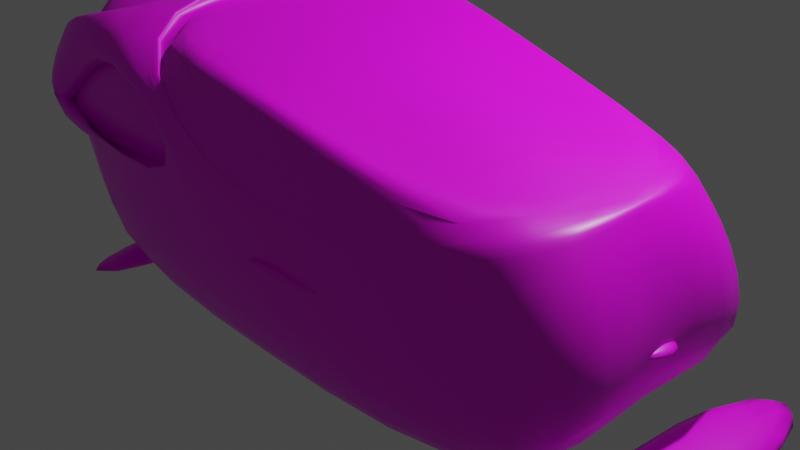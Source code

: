 # Source: Base.blend  (saved by Blender 2.93.20; exported with 4.5.12 LTS)
import bpy
from mathutils import Matrix  # noqa: F401  (used for matrix-valued properties, if any)

bpy.ops.wm.read_factory_settings(use_empty=True)
scene = bpy.context.scene
scene.name = 'Scene'

# ---- collections
col_collection = bpy.data.collections.new('Collection'); scene.collection.children.link(col_collection)

# ---- images (referenced by path relative to the original .blend; pixels are not part of the script)
import os
ASSET_DIR = os.environ.get("B2B_ASSET_DIR", "")  # directory of the original .blend (textures are referenced by path, not embedded)
HERE = os.path.dirname(os.path.abspath(__file__))  # packed textures are extracted next to this script under _unpacked/

def load_image(name, relpath, width, height, colorspace="sRGB"):
    """Load a texture the original file referenced (path relative to the .blend, or extracted next to this script)."""
    p = next((c for c in (os.path.join(HERE, relpath), os.path.join(ASSET_DIR, relpath)) if relpath and os.path.exists(c)), "")
    if p:
        img = bpy.data.images.load(p, check_existing=True)
        img.name = name
    else:  # same state as the original file: an image datablock whose file is absent (Cycles renders it pink)
        img = bpy.data.images.new(name, width, height)
        img.source = "FILE"
        img.filepath = "//" + (relpath or name)
    img.colorspace_settings.name = colorspace
    return img
img_material_base_color = load_image('Material Base Color', '', 1024, 1024, 'sRGB')
img_base = load_image('Base', 'Base.png', 1024, 1024, 'sRGB')

# ---- materials (node trees are filled in below, after node groups)
mat_material = bpy.data.materials.new('Material')
mat_material.alpha_threshold = 0.0
mat_material.use_transparent_shadow = False
mat_material.line_color = (0.0, 0.0, 0.0, 1.0)

# ---- material node trees
mat_material.use_nodes = True; mat_material.node_tree.nodes.clear()
_N = mat_material.node_tree.nodes; _L = mat_material.node_tree.links
n0 = _N.new('ShaderNodeOutputMaterial'); n0.name = 'Material Output'; n0.location = (300, 300)
n1 = _N.new('ShaderNodeBsdfPrincipled'); n1.name = 'Principled BSDF'; n1.location = (10, 300)
n1.distribution = 'GGX'
n1.subsurface_method = 'BURLEY'
n1.inputs[2].default_value = 0.4
n1.inputs[3].default_value = 1.45
n1.inputs[27].default_value = (0.0, 0.0, 0.0, 1.0)
n1.inputs[28].default_value = 1.0
n2 = _N.new('ShaderNodeTexImage'); n2.name = 'Image Texture.001'; n2.location = (0, 0)
n2.image = img_material_base_color
n3 = _N.new('ShaderNodeTexImage'); n3.name = 'Image Texture.002'; n3.location = (-330, 142)
n3.image = img_base
_L.new(n1.outputs[0], n0.inputs[0])
_L.new(n3.outputs[0], n1.inputs[0])
n0.is_active_output = True

# ---- world
world_world = bpy.data.worlds.new('World'); scene.world = world_world
world_world.use_nodes = True; world_world.node_tree.nodes.clear()
_N = world_world.node_tree.nodes; _L = world_world.node_tree.links
n0 = _N.new('ShaderNodeOutputWorld'); n0.name = 'World Output'; n0.location = (300, 300)
n1 = _N.new('ShaderNodeBackground'); n1.name = 'Background'; n1.location = (10, 300)
n1.inputs[0].default_value = (0.05088, 0.05088, 0.05088, 1.0)
_L.new(n1.outputs[0], n0.inputs[0])
n0.is_active_output = True
world_world.color = (0.05088, 0.05088, 0.05088)
world_world.use_sun_shadow = False
world_world.sun_shadow_jitter_overblur = 0.0

# ---- cameras
cam_camera = bpy.data.cameras.new('Camera')
cam_camera.clip_end = 100.0
cam_camera.ortho_scale = 7.314

# ---- lights
light_light = bpy.data.lights.new('Light', 'POINT')
light_light.transmission_factor = 0.0
light_light.energy = 1000.0
light_light.shadow_soft_size = 0.1
light_light.shadow_maximum_resolution = 0.006
light_light.use_absolute_resolution = True

# ---- meshes
me_cube_004 = bpy.data.meshes.new('Cube.004')
me_cube_004.from_pydata([(-2.827, -1.66, -1.366), (-2.311, -1.66, 0.2888), (-2.827, 1.66, -1.366), (-1.615, 1.577, 0.5531), (2.827, -1.66, -1.366), (2.827, 1.66, -1.366), (-0.5183, 0.3044, -0.2504), (-2.47, -1.66, 0.05939), (-2.337, 1.66, 0.02907), (2.361, 1.236, 0.4388), (2.361, -1.236, 0.4388), (0.0, 1.66, -1.366), (-1.447, 1.66, 1.261), (0.0, -1.66, -1.366), (-1.347, -1.632, 1.354), (0.02919, -1.615, 0.06767), (0.02919, 1.615, 0.06767), (-2.37, -1.639, -1.366), (-2.37, -1.639, -1.604), (-2.37, 1.616, -1.366), (-2.37, 1.616, -1.604), (-2.957, -1.639, -1.366), (-2.957, -1.639, -1.604), (-2.957, 1.616, -1.366), (-2.957, 1.616, -1.604), (3.248, -1.658, -1.366), (3.248, -1.658, -1.588), (3.248, 1.69, -1.366), (3.248, 1.69, -1.588), (2.1, -1.658, -1.366), (3.118, -1.658, -1.588), (2.1, 1.69, -1.366), (3.118, 1.69, -1.588), (0.9233, -1.452, -0.2095), (0.954, -1.576, -0.2095), (0.1491, -1.575, -0.2095), (0.1798, -1.698, -0.2095), (0.9233, -1.452, -0.1853), (0.954, -1.576, -0.1853), (0.1491, -1.575, -0.06978), (0.1798, -1.698, -0.09266), (3.27, 1.26, -0.4071), (3.27, -1.26, -0.4071), (-0.1182, 1.66, 0.02907), (-0.1955, -1.66, 0.05939), (-1.347, 1.632, 1.354), (-1.448, -1.66, 1.22), (-0.08722, -1.19, 0.9875), (-0.09383, 1.146, 0.9887), (2.036, 1.191, 0.5169), (2.036, -1.191, 0.5169), (-1.349, -1.571, 1.237), (-0.01652, -1.615, -0.04088), (-0.01652, 1.615, -0.04088), (-1.349, 1.571, 1.237), (-2.827, -1.66, 0.6726), (-2.528, -1.594, 1.074), (-1.496, -1.594, 1.28), (0.0, -1.66, -0.01728), (-2.521, -1.389, 0.2888), (-2.68, -1.389, 0.05939), (-0.1955, -1.389, 0.05939), (-1.448, -1.389, 1.22), (-2.521, -1.556, 0.2888), (-2.68, -1.556, 0.05939), (-0.1955, -1.556, 0.05939), (-1.448, -1.556, 1.22), (-2.528, 1.594, 1.074), (-2.827, 1.66, 0.6726), (-1.496, 1.594, 1.28), (0.0, 1.66, -0.01728), (-2.544, 1.659, 0.9991), (-2.738, 1.659, 0.7189), (-1.447, 1.659, 1.261), (-0.1182, 1.659, 0.02907), (-2.544, 1.516, 0.3092), (-2.738, 1.561, 0.02907), (-1.447, 1.516, 1.261), (-0.1182, 1.516, 0.02907), (-2.578, -1.66, 1.03), (-2.578, 1.66, 1.03), (-1.446, -1.66, 1.323), (-1.446, 1.66, 1.323), (-2.516, -1.594, 0.3698), (-1.484, -1.594, 1.266), (-2.516, 1.594, 0.3698), (-1.484, 1.594, 1.266), (0.3705, -0.5419, 0.4459), (-1.392, 1.632, 1.246), (-0.08722, 1.19, 0.9875), (2.344, 1.236, 0.4979), (-0.09383, -1.146, 0.9887), (2.344, -1.236, 0.4979), (-1.392, -1.632, 1.246), (2.235, -0.28, -0.5223), (2.77, -0.28, -0.5285), (2.162, -0.28, -0.4176), (2.697, -0.28, -0.4238), (2.813, 0.1925, -0.5223), (2.77, 0.1925, -0.5285), (2.162, 0.1925, -0.4176), (2.697, 0.1925, -0.4238), (-0.7215, 1.358, 1.113), (0.9711, 1.168, 0.3997), (0.9711, -1.168, 0.3997), (-0.7215, -1.358, 1.113), (2.036, 0.0, 0.5169), (-1.349, 0.0, 1.237), (-2.827, 0.02458, -1.366), (-2.578, 0.02458, 0.3404), (2.827, 0.02458, -1.366), (2.253, 0.01866, 0.2992), (-2.541, 0.02458, -0.01728), (-1.446, 0.02458, 1.323), (0.0, 0.02458, -1.366), (2.361, 0.0183, 0.4388), (-1.347, 0.02417, 1.354), (2.344, 0.0183, 0.4979), (-1.392, 0.02417, 1.246), (-2.528, 0.02361, 0.3837), (-1.496, 0.02361, 1.28), (-2.516, 0.02361, 0.3698), (-1.484, 0.02361, 1.266), (-1.093, 1.026, -0.7622), (-1.588, -0.9043, -0.6538), (-1.082, 1.007, -0.5674), (-3.303, -0.8101, -0.8812), (-1.071, 0.9501, -0.3801), (-1.587, -0.8119, -0.8267), (-1.062, 0.8577, -0.2075), (-3.302, -0.7271, -1.036), (-1.053, 0.7333, -0.05619), (-1.587, -0.6876, -0.9782), (-1.046, 0.5818, 0.06798), (-3.302, -0.6154, -1.173), (-1.041, 0.4089, 0.1602), (-1.586, -0.536, -1.103), (-1.038, 0.2213, 0.2171), (-3.301, -0.4794, -1.284), (-1.037, 0.02619, 0.2363), (-1.586, -0.3631, -1.195), (-1.038, -0.1689, 0.2171), (-3.301, -0.3241, -1.367), (-1.041, -0.3565, 0.1602), (-1.586, -0.1755, -1.252), (-1.046, -0.5294, 0.06798), (-3.301, -0.1556, -1.418), (-1.053, -0.6809, -0.05619), (-1.586, 0.01955, -1.271), (-1.062, -0.8053, -0.2075), (-3.301, 0.01955, -1.436), (-1.071, -0.8977, -0.3801), (-1.586, 0.2146, -1.252), (-1.082, -0.9546, -0.5674), (-3.301, 0.1947, -1.418), (-1.093, -0.9738, -0.7622), (-1.586, 0.4022, -1.195), (-1.104, -0.9546, -0.957), (-3.301, 0.3632, -1.367), (-1.114, -0.8977, -1.144), (-1.586, 0.5751, -1.103), (-1.124, -0.8053, -1.317), (-3.301, 0.5185, -1.284), (-1.132, -0.6809, -0.9634), (-1.587, 0.7267, -0.9782), (-1.139, -0.5294, -1.088), (-3.302, 0.6545, -1.173), (-1.144, -0.3565, -1.18), (-1.587, 0.851, -0.8267), (-1.147, -0.1689, -1.237), (-3.302, 0.7662, -1.036), (-1.148, 0.02619, -1.256), (-1.588, 0.9434, -0.6538), (-1.147, 0.2213, -1.237), (-3.303, 0.8492, -0.8812), (-1.144, 0.4089, -1.18), (-1.589, 1.0, -0.4662), (-1.139, 0.5818, -1.088), (-3.303, 0.9003, -0.7128), (-1.132, 0.7333, -0.9634), (-1.589, 1.02, -0.2711), (-1.124, 0.8577, -1.317), (-3.304, 0.9176, -0.5376), (-1.114, 0.9501, -1.144), (-1.104, 1.007, -0.957), (-3.303, -0.8612, -0.7128), (-1.589, -0.9612, -0.4662), (-3.304, -0.8785, -0.5376), (-1.589, -0.9804, -0.2711), (-3.304, -0.8612, -0.3624), (-1.59, -0.9612, -0.07604), (-3.305, -0.8101, -0.1939), (-1.591, -0.9043, 0.1116), (-3.306, -0.7271, 0.6512), (-1.591, -0.8119, 0.2844), (-3.306, -0.6154, 0.7873), (-1.592, -0.6876, 0.436), (-3.306, -0.4794, 0.899), (-1.592, -0.536, 0.5603), (-3.307, -0.3241, 0.982), (-1.593, -0.3631, 0.6527), (-3.307, -0.1556, 1.033), (-1.593, -0.1755, 0.7097), (-3.307, 0.01955, 1.05), (-1.593, 0.01955, 0.7289), (-3.307, 0.1947, 1.033), (-1.593, 0.2146, 0.7097), (-3.307, 0.3632, 0.982), (-1.593, 0.4022, 0.6527), (-3.306, 0.5185, 0.899), (-1.592, 0.5751, 0.5603), (-3.306, 0.6545, 0.7873), (-1.592, 0.7267, 0.436), (-3.306, 0.7662, 0.6512), (-1.591, 0.851, 0.2844), (-3.305, 0.8492, 0.496), (-1.591, 0.9434, 0.1116), (-3.304, 0.9003, -0.3624), (-1.59, 1.0, -0.07604), (-3.301, -0.536, -1.369), (-3.301, -0.6876, -1.245), (-3.301, -0.3631, -1.461), (-3.3, -0.1755, -1.518), (-3.3, 0.01955, -1.538), (-3.3, 0.2146, -1.518), (-3.301, 0.4022, -1.461), (-3.301, 0.5751, -1.369), (-3.301, 0.7267, -1.245), (-3.302, 0.851, -1.093), (-3.302, 0.9434, -0.9202), (-3.303, 1.0, -0.7326), (-3.304, 1.02, -0.5376), (-3.302, -0.8119, -1.093), (-3.302, -0.9043, -0.9202), (-3.303, -0.9612, -0.7326), (-3.304, -0.9804, -0.5376), (-3.305, -0.9612, -0.3425), (-3.305, -0.9043, 0.535), (-3.306, -0.8119, 0.7079), (-3.306, -0.6876, 0.8594), (-3.307, -0.536, 0.9838), (-3.307, -0.3631, 1.076), (-3.307, -0.1755, 1.133), (-3.307, 0.01955, 1.152), (-3.307, 0.2146, 1.133), (-3.307, 0.4022, 1.076), (-3.307, 0.5751, 0.9838), (-3.306, 0.7267, 0.8594), (-3.306, 0.851, 0.7079), (-3.305, 0.9434, 0.535), (-3.305, 1.0, -0.3425), (-2.774, -0.8101, -0.619), (-2.773, -0.7271, -0.7742), (-2.773, -0.6154, -0.9103), (-2.772, -0.4794, -1.022), (-2.772, -0.3241, -1.105), (-2.772, -0.1556, -1.156), (-2.772, 0.01955, -1.173), (-2.772, 0.1947, -1.156), (-2.772, 0.3632, -1.105), (-2.772, 0.5185, -1.022), (-2.773, 0.6545, -0.9103), (-2.773, 0.7662, -0.7742), (-2.774, 0.8492, -0.619), (-2.774, 0.9003, -0.4505), (-2.775, 0.9176, -0.2753), (-2.774, -0.8612, -0.4505), (-2.775, -0.8785, -0.2753), (-2.776, -0.8612, -0.1001), (-2.491, -0.8101, 0.06833), (-2.491, -0.7271, 0.2236), (-2.492, -0.6154, 0.3597), (-2.492, -0.4794, 0.6509), (-2.492, -0.3241, 0.7338), (-2.493, -0.1556, 0.7849), (-2.493, 0.01955, 0.8022), (-2.493, 0.1947, 0.7849), (-2.492, 0.3632, 0.7338), (-2.492, 0.5185, 0.6509), (-2.492, 0.6545, 0.3597), (-2.491, 0.7662, 0.2236), (-2.776, 0.8492, 0.06833), (-2.776, 0.9003, -0.1001)], [(6, 87)], [(112, 109, 80, 68), (16, 45, 88, 53), (115, 9, 90, 117), (7, 44, 61, 60), (114, 110, 4, 13), (69, 67, 85, 86), (13, 58, 55, 0), (110, 111, 42, 4), (11, 70, 41, 5), (108, 112, 68, 2), (2, 68, 70, 11), (4, 42, 58, 13), (15, 10, 92, 52), (108, 114, 13, 0), (14, 15, 52, 93), (43, 8, 72, 74), (17, 18, 20, 19), (19, 20, 24, 23), (23, 24, 22, 21), (21, 22, 18, 17), (19, 23, 21, 17), (24, 20, 18, 22), (25, 26, 28, 27), (27, 28, 32, 31), (31, 32, 30, 29), (29, 30, 26, 25), (27, 31, 29, 25), (32, 28, 26, 30), (33, 34, 36, 35), (35, 36, 40, 39), (39, 40, 38, 37), (37, 38, 34, 33), (35, 39, 37, 33), (40, 36, 34, 38), (115, 10, 42, 111), (16, 9, 41, 70), (10, 15, 58, 42), (116, 45, 82, 113), (15, 14, 81, 58), (45, 16, 70, 82), (53, 88, 89, 90), (92, 47, 93, 52), (116, 14, 93, 118), (9, 16, 53, 90), (7, 1, 79, 55), (1, 46, 81, 79), (44, 7, 55, 58), (46, 44, 58, 81), (61, 62, 66, 65), (1, 7, 60, 59), (44, 46, 62, 61), (46, 1, 59, 62), (65, 66, 63, 64), (62, 59, 63, 66), (60, 61, 65, 64), (59, 60, 64, 63), (3, 8, 68, 80), (12, 3, 80, 82), (8, 43, 70, 68), (43, 12, 82, 70), (74, 72, 76, 78), (8, 3, 71, 72), (12, 43, 74, 73), (3, 12, 73, 71), (76, 75, 77, 78), (72, 71, 75, 76), (73, 74, 78, 77), (71, 73, 77, 75), (119, 67, 80, 109), (57, 56, 79, 81), (67, 69, 82, 80), (120, 57, 81, 113), (122, 121, 83, 84), (119, 56, 83, 121), (120, 69, 86, 122), (56, 57, 84, 83), (54, 102, 48, 89, 88), (48, 103, 49, 90, 89), (50, 104, 91, 47, 92), (91, 105, 51, 93, 47), (49, 106, 50, 92, 117, 90), (51, 107, 54, 88, 118, 93), (94, 95, 97, 96), (96, 97, 101, 100), (100, 101, 99, 98), (98, 99, 95, 94), (96, 100, 98, 94), (101, 97, 95, 99), (49, 103, 48, 102, 54, 107, 51, 105, 91, 104, 50, 106), (57, 120, 122, 84), (67, 119, 121, 85), (86, 85, 121, 122), (69, 120, 113, 82), (56, 119, 109, 79), (45, 116, 118, 88), (14, 116, 113, 81), (9, 115, 111, 41), (2, 11, 114, 108), (0, 55, 112, 108), (5, 41, 111, 110), (11, 5, 110, 114), (10, 115, 117, 92), (55, 79, 109, 112), (222, 144, 140, 221), (223, 148, 144, 222), (224, 152, 148, 223), (225, 156, 152, 224), (226, 160, 156, 225), (227, 164, 160, 226), (228, 168, 164, 227), (229, 172, 168, 228), (230, 176, 172, 229), (231, 180, 176, 230), (123, 125, 127, 129, 131, 133, 135, 137, 139, 141, 143, 145, 147, 149, 151, 153, 155, 157, 159, 161, 163, 165, 167, 169, 171, 173, 175, 177, 179, 181, 183, 184), (221, 140, 136, 219), (219, 136, 132, 220), (220, 132, 128, 232), (232, 128, 124, 233), (233, 124, 186, 234), (234, 186, 188, 235), (235, 188, 190, 236), (236, 190, 192, 237), (237, 192, 194, 238), (238, 194, 196, 239), (239, 196, 198, 240), (240, 198, 200, 241), (241, 200, 202, 242), (242, 202, 204, 243), (243, 204, 206, 244), (244, 206, 208, 245), (245, 208, 210, 246), (246, 210, 212, 247), (247, 212, 214, 248), (248, 214, 216, 249), (150, 146, 256, 257), (249, 216, 218, 250), (250, 218, 180, 231), (136, 140, 144, 148, 152, 156, 160, 164, 168, 172, 176, 180, 218, 216, 214, 212, 210, 208, 206, 204, 202, 200, 198, 196, 194, 192, 190, 188, 186, 124, 128, 132), (134, 138, 219, 220), (138, 142, 221, 219), (142, 146, 222, 221), (146, 150, 223, 222), (150, 154, 224, 223), (154, 158, 225, 224), (158, 162, 226, 225), (162, 166, 227, 226), (166, 170, 228, 227), (170, 174, 229, 228), (174, 178, 230, 229), (178, 182, 231, 230), (130, 134, 220, 232), (126, 130, 232, 233), (185, 126, 233, 234), (187, 185, 234, 235), (189, 187, 235, 236), (191, 189, 236, 237), (193, 191, 237, 238), (195, 193, 238, 239), (197, 195, 239, 240), (199, 197, 240, 241), (201, 199, 241, 242), (203, 201, 242, 243), (205, 203, 243, 244), (207, 205, 244, 245), (209, 207, 245, 246), (211, 209, 246, 247), (213, 211, 247, 248), (215, 213, 248, 249), (217, 215, 249, 250), (182, 217, 250, 231), (256, 255, 254, 253, 252, 251, 266, 267, 268, 269, 270, 271, 272, 273, 274, 275, 276, 277, 278, 279, 280, 281, 282, 265, 264, 263, 262, 261, 260, 259, 258, 257), (215, 217, 282, 281), (189, 191, 269, 268), (154, 150, 257, 258), (217, 182, 265, 282), (191, 193, 270, 269), (158, 154, 258, 259), (193, 195, 271, 270), (162, 158, 259, 260), (195, 197, 272, 271), (166, 162, 260, 261), (197, 199, 273, 272), (170, 166, 261, 262), (199, 201, 274, 273), (174, 170, 262, 263), (201, 203, 275, 274), (178, 174, 263, 264), (203, 205, 276, 275), (182, 178, 264, 265), (205, 207, 277, 276), (134, 130, 252, 253), (207, 209, 278, 277), (130, 126, 251, 252), (138, 134, 253, 254), (209, 211, 279, 278), (126, 185, 266, 251), (142, 138, 254, 255), (211, 213, 280, 279), (185, 187, 267, 266), (146, 142, 255, 256), (213, 215, 281, 280), (187, 189, 268, 267)])
me_cube_004.polygons.foreach_set('use_smooth', [True] * 202)
_uv = me_cube_004.uv_layers.new(name='UVMap')
_uv.uv.foreach_set('vector', [0.8206, 0.3529, 0.8286, 0.3532, 0.8213, 0.3793, 0.8134, 0.3749, 0.7872, 0.4432, 0.8436, 0.4107, 0.8454, 0.4144, 0.792, 0.4534, 0.5973, 0.2277, 0.5928, 0.3306, 0.4935, 0.3348, 0.4379, 0.2136, 0.8145, 0.3268, 0.7893, 0.2739, 0.8019, 0.2875, 0.8149, 0.3199, 0.7614, 0.3528, 0.7094, 0.354, 0.7179, 0.3299, 0.7673, 0.3168, 0.6448, 0.7955, 0.6257, 0.7704, 0.6263, 0.7701, 0.6446, 0.7944, 0.7673, 0.3168, 0.784, 0.2681, 0.814, 0.3296, 0.7998, 0.3353, 0.9575, 0.7415, 0.7557, 0.7559, 0.9439, 0.691, 0.9659, 0.7175, 0.8847, 0.6539, 0.9026, 0.6962, 0.819, 0.6641, 0.8407, 0.6384, 0.8019, 0.3524, 0.8206, 0.3529, 0.8134, 0.3749, 0.8026, 0.3675, 0.8026, 0.3675, 0.8134, 0.3749, 0.782, 0.4329, 0.7641, 0.3906, 0.9197, 0.9845, 0.8976, 0.958, 0.9857, 0.9227, 0.969, 0.9713, 0.7844, 0.2642, 0.6929, 0.2972, 0.6917, 0.2947, 0.7845, 0.2583, 0.8019, 0.3524, 0.7614, 0.3528, 0.7673, 0.3168, 0.7998, 0.3353, 0.8525, 0.2972, 0.7844, 0.2642, 0.7845, 0.2583, 0.8852, 0.1832, 0.7852, 0.4298, 0.8137, 0.3763, 0.8139, 0.3765, 0.7871, 0.4279, 0.3337, 0.6398, 0.3239, 0.639, 0.3158, 0.5414, 0.3255, 0.5422, 0.3255, 0.5422, 0.3158, 0.5414, 0.2801, 0.4163, 0.3694, 0.4087, 0.1813, 0.457, 0.1631, 0.3916, 0.1778, 0.1583, 0.1963, 0.1583, 0.3694, 0.7649, 0.2801, 0.7726, 0.3239, 0.639, 0.3337, 0.6398, 0.3255, 0.5422, 0.3694, 0.4087, 0.3694, 0.7649, 0.3337, 0.6398, 0.2801, 0.4163, 0.3158, 0.5414, 0.3239, 0.639, 0.2801, 0.7726, 0.07287, 0.1167, 0.0934, 0.1167, 0.0934, 0.4259, 0.07287, 0.4259, 0.4431, 0.9514, 0.4116, 0.9318, 0.4734, 0.8441, 0.4876, 0.8689, 0.4876, 0.8689, 0.4734, 0.8441, 0.8621, 0.8249, 0.8634, 0.8507, 0.3911, 0.4523, 0.4185, 0.4523, 0.4185, 0.5478, 0.3911, 0.5478, 0.4431, 0.9514, 0.4876, 0.8689, 0.8634, 0.8507, 0.8634, 0.9704, 0.2239, 0.7785, 0.2239, 0.8245, 0.02536, 0.8245, 0.02536, 0.7785, 0.148, 0.7289, 0.09552, 0.7289, 0.09552, 0.6765, 0.148, 0.6765, 0.148, 0.6765, 0.09552, 0.6765, 0.09552, 0.624, 0.148, 0.624, 0.148, 0.624, 0.09552, 0.624, 0.09552, 0.5716, 0.148, 0.5716, 0.148, 0.5716, 0.09552, 0.5716, 0.09552, 0.5191, 0.148, 0.5191, 0.2004, 0.624, 0.148, 0.624, 0.148, 0.5716, 0.2004, 0.5716, 0.09552, 0.624, 0.04306, 0.624, 0.08145, 0.5924, 0.09552, 0.5716, 0.5842, 0.3734, 0.6929, 0.2972, 0.6958, 0.3034, 0.6607, 0.3557, 0.7872, 0.4432, 0.6589, 0.3902, 0.6955, 0.3754, 0.782, 0.4329, 0.6929, 0.2972, 0.7844, 0.2642, 0.784, 0.2681, 0.6958, 0.3034, 0.8737, 0.3558, 0.8436, 0.4107, 0.8418, 0.4075, 0.8641, 0.356, 0.7844, 0.2642, 0.8525, 0.2972, 0.8503, 0.3007, 0.784, 0.2681, 0.8436, 0.4107, 0.7872, 0.4432, 0.782, 0.4329, 0.8418, 0.4075, 0.792, 0.4534, 0.8454, 0.4144, 0.8066, 0.4863, 0.6257, 0.4277, 0.6917, 0.2947, 0.83, 0.08216, 0.8852, 0.1832, 0.7845, 0.2583, 0.707, 0.7469, 0.6679, 0.686, 0.7007, 0.572, 0.7342, 0.7012, 0.6589, 0.3902, 0.7872, 0.4432, 0.792, 0.4534, 0.6257, 0.4277, 0.4749, 0.7353, 0.4812, 0.7311, 0.482, 0.7322, 0.4745, 0.7381, 0.4812, 0.7311, 0.5069, 0.7096, 0.5107, 0.7092, 0.482, 0.7322, 0.4497, 0.6824, 0.4749, 0.7353, 0.4745, 0.7381, 0.4444, 0.6766, 0.5069, 0.7096, 0.4497, 0.6824, 0.4444, 0.6766, 0.5107, 0.7092, 0.8019, 0.2875, 0.8355, 0.3035, 0.83, 0.3056, 0.8077, 0.2935, 0.8208, 0.3226, 0.8145, 0.3268, 0.8149, 0.3199, 0.8191, 0.3187, 0.7893, 0.2739, 0.8465, 0.3011, 0.8355, 0.3035, 0.8019, 0.2875, 0.8465, 0.3011, 0.8208, 0.3226, 0.8191, 0.3187, 0.8355, 0.3035, 0.8077, 0.2935, 0.83, 0.3056, 0.8181, 0.3164, 0.8157, 0.3173, 0.8355, 0.3035, 0.8191, 0.3187, 0.8181, 0.3164, 0.83, 0.3056, 0.8149, 0.3199, 0.8019, 0.2875, 0.8077, 0.2935, 0.8157, 0.3173, 0.8191, 0.3187, 0.8149, 0.3199, 0.8157, 0.3173, 0.8181, 0.3164, 0.8209, 0.3799, 0.8137, 0.3763, 0.8134, 0.3749, 0.8213, 0.3793, 0.84, 0.407, 0.8209, 0.3799, 0.8213, 0.3793, 0.8418, 0.4075, 0.8137, 0.3763, 0.7852, 0.4298, 0.782, 0.4329, 0.8134, 0.3749, 0.7852, 0.4298, 0.84, 0.407, 0.8418, 0.4075, 0.782, 0.4329, 0.7871, 0.4279, 0.8139, 0.3765, 0.8147, 0.3791, 0.7965, 0.4186, 0.8137, 0.3763, 0.8209, 0.3799, 0.8208, 0.38, 0.8139, 0.3765, 0.84, 0.407, 0.7852, 0.4298, 0.7871, 0.4279, 0.839, 0.4067, 0.8209, 0.3799, 0.84, 0.407, 0.839, 0.4067, 0.8208, 0.38, 0.8147, 0.3791, 0.819, 0.3823, 0.8335, 0.4049, 0.7965, 0.4186, 0.8139, 0.3765, 0.8208, 0.38, 0.819, 0.3823, 0.8147, 0.3791, 0.839, 0.4067, 0.7871, 0.4279, 0.7965, 0.4186, 0.8335, 0.4049, 0.8208, 0.38, 0.839, 0.4067, 0.8335, 0.4049, 0.819, 0.3823, 0.8295, 0.3532, 0.8226, 0.3791, 0.8213, 0.3793, 0.8286, 0.3532, 0.8496, 0.3033, 0.8231, 0.3243, 0.8216, 0.3237, 0.8503, 0.3007, 0.8226, 0.3791, 0.8417, 0.4043, 0.8418, 0.4075, 0.8213, 0.3793, 0.8462, 0.3561, 0.8496, 0.3033, 0.8503, 0.3007, 0.8641, 0.356, 0.685, 0.7487, 0.6332, 0.7445, 0.6268, 0.7157, 0.6523, 0.6959, 0.6326, 0.7444, 0.6263, 0.7156, 0.6268, 0.7157, 0.6332, 0.7445, 0.6699, 0.8023, 0.6448, 0.7955, 0.6446, 0.7944, 0.685, 0.7487, 0.6263, 0.7156, 0.6527, 0.6946, 0.6523, 0.6959, 0.6268, 0.7157, 0.8477, 0.4157, 0.8394, 0.4652, 0.832, 0.4888, 0.8066, 0.4863, 0.8454, 0.4144, 0.272, 0.1611, 0.2389, 0.09919, 0.1598, 0.06064, 0.1219, 0.01535, 0.3027, 0.06934, 0.256, 0.2235, 0.338, 0.161, 0.4714, 0.1246, 0.4405, 0.1937, 0.3227, 0.2668, 0.9146, 0.0438, 0.9445, 0.05627, 0.9755, 0.1998, 0.8852, 0.1832, 0.83, 0.08216, 0.4528, 0.2993, 0.3889, 0.2105, 0.4172, 0.1088, 0.484, 0.1521, 0.4379, 0.2136, 0.4935, 0.3348, 0.9755, 0.1998, 0.9018, 0.3586, 0.8477, 0.4157, 0.8454, 0.4144, 0.8872, 0.3553, 0.8852, 0.1832, 0.4792, 0.5807, 0.4816, 0.5781, 0.4816, 0.5939, 0.4665, 0.5984, 0.5434, 0.6227, 0.5434, 0.6263, 0.4853, 0.6263, 0.4853, 0.6227, 0.5062, 0.5996, 0.5038, 0.597, 0.5038, 0.5813, 0.5062, 0.5839, 0.5628, 0.5492, 0.5663, 0.5492, 0.5663, 0.6073, 0.5651, 0.6062, 0.415, 0.6262, 0.4091, 0.571, 0.4307, 0.5681, 0.4307, 0.6262, 0.4853, 0.5481, 0.5434, 0.5481, 0.5434, 0.5638, 0.4853, 0.5638, 0.1541, 0.9752, 0.1115, 0.9744, 0.06895, 0.9736, 0.04656, 0.9811, 0.02417, 0.9885, 0.02417, 0.9335, 0.02417, 0.8786, 0.04656, 0.886, 0.06895, 0.8935, 0.1115, 0.8927, 0.1541, 0.8919, 0.1541, 0.9335, 0.6527, 0.6946, 0.6699, 0.8023, 0.685, 0.7487, 0.6523, 0.6959, 0.6257, 0.7704, 0.6326, 0.7444, 0.6332, 0.7445, 0.6263, 0.7701, 0.6446, 0.7944, 0.6263, 0.7701, 0.6332, 0.7445, 0.685, 0.7487, 0.8417, 0.4043, 0.8462, 0.3561, 0.8641, 0.356, 0.8418, 0.4075, 0.8231, 0.3243, 0.8295, 0.3532, 0.8286, 0.3532, 0.8216, 0.3237, 0.8436, 0.4107, 0.8737, 0.3558, 0.8872, 0.3553, 0.8454, 0.4144, 0.8525, 0.2972, 0.8737, 0.3558, 0.8641, 0.356, 0.8503, 0.3007, 0.6589, 0.3902, 0.5842, 0.3734, 0.6607, 0.3557, 0.6955, 0.3754, 0.8026, 0.3675, 0.7641, 0.3906, 0.7614, 0.3528, 0.8019, 0.3524, 0.7998, 0.3353, 0.814, 0.3296, 0.8206, 0.3529, 0.8019, 0.3524, 0.9681, 0.7626, 0.9465, 0.7884, 0.7557, 0.7559, 0.9575, 0.7415, 0.7641, 0.3906, 0.7201, 0.3751, 0.7094, 0.354, 0.7614, 0.3528, 0.4851, 0.1546, 0.5973, 0.2277, 0.4379, 0.2136, 0.484, 0.1521, 0.814, 0.3296, 0.8216, 0.3237, 0.8286, 0.3532, 0.8206, 0.3529, 0.7112, 0.01723, 0.7112, 0.2054, 0.6995, 0.2054, 0.6995, 0.01723, 0.5227, 0.1096, 0.5227, 0.02624, 0.5279, 0.02624, 0.5279, 0.1096, 0.4956, 0.08041, 0.4956, 0.03061, 0.4987, 0.03061, 0.4987, 0.08041, 0.4606, 0.07825, 0.4606, 0.007971, 0.465, 0.007971, 0.465, 0.07825, 0.7472, 0.03946, 0.7472, 0.1212, 0.7421, 0.1212, 0.7421, 0.03946, 0.646, 0.2662, 0.646, 0.1921, 0.6506, 0.1921, 0.6506, 0.2662, 0.369, 0.009432, 0.369, 0.1078, 0.3628, 0.1078, 0.3628, 0.009432, 0.7732, 0.01795, 0.7732, 0.06207, 0.7704, 0.06207, 0.7704, 0.01795, 0.4386, 0.01329, 0.4386, 0.07293, 0.4349, 0.07293, 0.4349, 0.01329, 0.4718, 0.3749, 0.4718, 0.5236, 0.4625, 0.5236, 0.4625, 0.3749, 0.2615, 0.9045, 0.261, 0.9049, 0.2605, 0.9051, 0.2599, 0.9052, 0.2593, 0.9052, 0.2587, 0.9051, 0.2582, 0.9049, 0.2577, 0.9045, 0.2573, 0.9041, 0.257, 0.9037, 0.2567, 0.9032, 0.2565, 0.9026, 0.2565, 0.9021, 0.2566, 0.9015, 0.2568, 0.901, 0.257, 0.9004, 0.2574, 0.9, 0.2579, 0.8996, 0.2584, 0.8993, 0.259, 0.8992, 0.2597, 0.8991, 0.2603, 0.8992, 0.2609, 0.8994, 0.2614, 0.8997, 0.2619, 0.9001, 0.2622, 0.9006, 0.2625, 0.9012, 0.2626, 0.9018, 0.2626, 0.9024, 0.2625, 0.903, 0.2622, 0.9036, 0.2619, 0.9041, 0.4048, 0.8019, 0.4048, 0.8903, 0.3993, 0.8903, 0.3993, 0.8019, 0.3993, 0.8019, 0.3993, 0.8903, 0.3938, 0.8903, 0.3938, 0.8019, 0.3938, 0.8019, 0.3938, 0.8903, 0.3882, 0.8903, 0.3882, 0.8019, 0.3882, 0.8019, 0.3882, 0.8903, 0.3827, 0.8903, 0.3827, 0.8019, 0.3827, 0.8019, 0.3827, 0.8903, 0.3772, 0.8903, 0.3772, 0.8019, 0.3772, 0.8019, 0.3772, 0.8903, 0.3717, 0.8903, 0.3717, 0.8019, 0.3717, 0.8019, 0.3717, 0.8903, 0.3661, 0.8903, 0.3661, 0.8019, 0.3661, 0.8019, 0.3661, 0.8903, 0.3606, 0.8903, 0.3606, 0.8019, 0.3606, 0.8019, 0.3606, 0.8903, 0.3551, 0.8903, 0.3551, 0.8019, 0.3551, 0.8019, 0.3551, 0.8903, 0.3496, 0.8903, 0.3496, 0.8019, 0.3496, 0.8019, 0.3496, 0.8903, 0.344, 0.8903, 0.344, 0.8019, 0.344, 0.8019, 0.344, 0.8903, 0.3385, 0.8903, 0.3385, 0.8019, 0.3385, 0.8019, 0.3385, 0.8903, 0.333, 0.8903, 0.333, 0.8019, 0.333, 0.8019, 0.333, 0.8903, 0.3274, 0.8903, 0.3274, 0.8019, 0.3274, 0.8019, 0.3274, 0.8903, 0.3219, 0.8903, 0.3219, 0.8019, 0.3219, 0.8019, 0.3219, 0.8903, 0.3164, 0.8903, 0.3164, 0.8019, 0.3164, 0.8019, 0.3164, 0.8903, 0.3109, 0.8903, 0.3109, 0.8019, 0.3109, 0.8019, 0.3109, 0.8903, 0.3053, 0.8903, 0.3053, 0.8019, 0.3053, 0.8019, 0.3053, 0.8903, 0.2998, 0.8903, 0.2998, 0.8019, 0.2998, 0.8019, 0.2998, 0.8903, 0.2943, 0.8903, 0.2943, 0.8019, 0.6807, 0.08568, 0.6796, 0.07379, 0.6796, 0.07379, 0.6807, 0.08568, 0.2943, 0.8019, 0.2943, 0.8903, 0.2888, 0.8903, 0.2888, 0.8019, 0.2888, 0.8019, 0.2888, 0.8903, 0.2832, 0.8903, 0.2832, 0.8019, 0.2884, 0.2946, 0.2923, 0.302, 0.2947, 0.3099, 0.2955, 0.3182, 0.2947, 0.3265, 0.2923, 0.3344, 0.2884, 0.3418, 0.2831, 0.3482, 0.2767, 0.3535, 0.2693, 0.3574, 0.2614, 0.3598, 0.2531, 0.3606, 0.2448, 0.3598, 0.2369, 0.3574, 0.2295, 0.3535, 0.2231, 0.3482, 0.2178, 0.3418, 0.2139, 0.3344, 0.2115, 0.3265, 0.2107, 0.3182, 0.2115, 0.3099, 0.2139, 0.302, 0.2178, 0.2946, 0.2231, 0.2882, 0.2295, 0.2829, 0.2369, 0.279, 0.2448, 0.2766, 0.2531, 0.2758, 0.2614, 0.2766, 0.2693, 0.279, 0.2767, 0.2829, 0.2831, 0.2882, 0.6629, 0.04257, 0.6705, 0.05181, 0.6762, 0.04797, 0.6678, 0.03768, 0.6705, 0.05181, 0.6761, 0.06235, 0.6825, 0.0597, 0.6762, 0.04797, 0.6761, 0.06235, 0.6796, 0.07379, 0.6864, 0.07244, 0.6825, 0.0597, 0.6796, 0.07379, 0.6807, 0.08568, 0.6877, 0.08568, 0.6864, 0.07244, 0.6807, 0.08568, 0.6796, 0.09757, 0.6864, 0.09892, 0.6877, 0.08568, 0.6796, 0.09757, 0.6761, 0.109, 0.6825, 0.1117, 0.6864, 0.09892, 0.6761, 0.109, 0.6705, 0.1195, 0.6762, 0.1234, 0.6825, 0.1117, 0.6705, 0.1195, 0.6629, 0.1288, 0.6678, 0.1337, 0.6762, 0.1234, 0.6629, 0.1288, 0.6537, 0.1364, 0.6575, 0.1421, 0.6678, 0.1337, 0.6537, 0.1364, 0.6431, 0.142, 0.6458, 0.1484, 0.6575, 0.1421, 0.6431, 0.142, 0.6317, 0.1455, 0.633, 0.1523, 0.6458, 0.1484, 0.6317, 0.1455, 0.6198, 0.1466, 0.6198, 0.1536, 0.633, 0.1523, 0.6537, 0.03499, 0.6629, 0.04257, 0.6678, 0.03768, 0.6575, 0.02924, 0.6431, 0.02936, 0.6537, 0.03499, 0.6575, 0.02924, 0.6458, 0.02296, 0.6317, 0.02589, 0.6431, 0.02936, 0.6458, 0.02296, 0.633, 0.0191, 0.6198, 0.02472, 0.6317, 0.02589, 0.633, 0.0191, 0.6198, 0.0178, 0.6079, 0.02589, 0.6198, 0.02472, 0.6198, 0.0178, 0.6065, 0.0191, 0.5965, 0.02936, 0.6079, 0.02589, 0.6065, 0.0191, 0.5938, 0.02296, 0.5859, 0.03499, 0.5965, 0.02936, 0.5938, 0.02296, 0.5821, 0.02924, 0.5767, 0.04257, 0.5859, 0.03499, 0.5821, 0.02924, 0.5718, 0.03768, 0.5691, 0.05181, 0.5767, 0.04257, 0.5718, 0.03768, 0.5633, 0.04797, 0.5635, 0.06235, 0.5691, 0.05181, 0.5633, 0.04797, 0.5571, 0.0597, 0.56, 0.07379, 0.5635, 0.06235, 0.5571, 0.0597, 0.5532, 0.07244, 0.5588, 0.08568, 0.56, 0.07379, 0.5532, 0.07244, 0.5519, 0.08568, 0.56, 0.09757, 0.5588, 0.08568, 0.5519, 0.08568, 0.5532, 0.09892, 0.5635, 0.109, 0.56, 0.09757, 0.5532, 0.09892, 0.5571, 0.1117, 0.5691, 0.1195, 0.5635, 0.109, 0.5571, 0.1117, 0.5633, 0.1234, 0.5767, 0.1288, 0.5691, 0.1195, 0.5633, 0.1234, 0.5718, 0.1337, 0.5859, 0.1364, 0.5767, 0.1288, 0.5718, 0.1337, 0.5821, 0.1421, 0.5965, 0.142, 0.5859, 0.1364, 0.5821, 0.1421, 0.5938, 0.1484, 0.6079, 0.1455, 0.5965, 0.142, 0.5938, 0.1484, 0.6065, 0.1523, 0.6198, 0.1466, 0.6079, 0.1455, 0.6065, 0.1523, 0.6198, 0.1536, 0.6796, 0.07379, 0.6761, 0.06235, 0.6705, 0.05181, 0.6629, 0.04257, 0.6537, 0.03499, 0.6431, 0.02936, 0.6317, 0.02589, 0.6198, 0.02472, 0.6079, 0.02589, 0.5965, 0.02936, 0.5859, 0.03499, 0.5767, 0.04257, 0.5691, 0.05181, 0.5635, 0.06235, 0.56, 0.07379, 0.5588, 0.08568, 0.56, 0.09757, 0.5635, 0.109, 0.5691, 0.1195, 0.5767, 0.1288, 0.5859, 0.1364, 0.5965, 0.142, 0.6079, 0.1455, 0.6198, 0.1466, 0.6317, 0.1455, 0.6431, 0.142, 0.6537, 0.1364, 0.6629, 0.1288, 0.6705, 0.1195, 0.6761, 0.109, 0.6796, 0.09757, 0.6807, 0.08568, 0.5965, 0.142, 0.6079, 0.1455, 0.6079, 0.1455, 0.5965, 0.142, 0.6079, 0.02589, 0.5965, 0.02936, 0.5965, 0.02936, 0.6079, 0.02589, 0.6796, 0.09757, 0.6807, 0.08568, 0.6807, 0.08568, 0.6796, 0.09757, 0.6079, 0.1455, 0.6198, 0.1466, 0.6198, 0.1466, 0.6079, 0.1455, 0.5965, 0.02936, 0.5859, 0.03499, 0.5859, 0.03499, 0.5965, 0.02936, 0.6761, 0.109, 0.6796, 0.09757, 0.6796, 0.09757, 0.6761, 0.109, 0.5859, 0.03499, 0.5767, 0.04257, 0.5767, 0.04257, 0.5859, 0.03499, 0.6705, 0.1195, 0.6761, 0.109, 0.6761, 0.109, 0.6705, 0.1195, 0.5767, 0.04257, 0.5691, 0.05181, 0.5691, 0.05181, 0.5767, 0.04257, 0.6629, 0.1288, 0.6705, 0.1195, 0.6705, 0.1195, 0.6629, 0.1288, 0.5691, 0.05181, 0.5635, 0.06235, 0.5635, 0.06235, 0.5691, 0.05181, 0.6537, 0.1364, 0.6629, 0.1288, 0.6629, 0.1288, 0.6537, 0.1364, 0.5635, 0.06235, 0.56, 0.07379, 0.56, 0.07379, 0.5635, 0.06235, 0.6431, 0.142, 0.6537, 0.1364, 0.6537, 0.1364, 0.6431, 0.142, 0.56, 0.07379, 0.5588, 0.08568, 0.5588, 0.08568, 0.56, 0.07379, 0.6317, 0.1455, 0.6431, 0.142, 0.6431, 0.142, 0.6317, 0.1455, 0.5588, 0.08568, 0.56, 0.09757, 0.56, 0.09757, 0.5588, 0.08568, 0.6198, 0.1466, 0.6317, 0.1455, 0.6317, 0.1455, 0.6198, 0.1466, 0.56, 0.09757, 0.5635, 0.109, 0.5635, 0.109, 0.56, 0.09757, 0.6629, 0.04257, 0.6537, 0.03499, 0.6537, 0.03499, 0.6629, 0.04257, 0.5635, 0.109, 0.5691, 0.1195, 0.5691, 0.1195, 0.5635, 0.109, 0.6537, 0.03499, 0.6431, 0.02936, 0.6431, 0.02936, 0.6537, 0.03499, 0.6705, 0.05181, 0.6629, 0.04257, 0.6629, 0.04257, 0.6705, 0.05181, 0.5691, 0.1195, 0.5767, 0.1288, 0.5767, 0.1288, 0.5691, 0.1195, 0.6431, 0.02936, 0.6317, 0.02589, 0.6317, 0.02589, 0.6431, 0.02936, 0.6761, 0.06235, 0.6705, 0.05181, 0.6705, 0.05181, 0.6761, 0.06235, 0.5767, 0.1288, 0.5859, 0.1364, 0.5859, 0.1364, 0.5767, 0.1288, 0.6317, 0.02589, 0.6198, 0.02472, 0.6198, 0.02472, 0.6317, 0.02589, 0.6796, 0.07379, 0.6761, 0.06235, 0.6761, 0.06235, 0.6796, 0.07379, 0.5859, 0.1364, 0.5965, 0.142, 0.5965, 0.142, 0.5859, 0.1364, 0.6198, 0.02472, 0.6079, 0.02589, 0.6079, 0.02589, 0.6198, 0.02472])
_ca = me_cube_004.color_attributes.new('Col', 'BYTE_COLOR', 'CORNER')
_ca.data.foreach_set('color', [1.0, 1.0, 1.0, 1.0, 1.0, 1.0, 1.0, 1.0, 1.0, 1.0, 1.0, 1.0, 1.0, 1.0, 1.0, 1.0, 1.0, 1.0, 1.0, 1.0, 1.0, 1.0, 1.0, 1.0, 1.0, 1.0, 1.0, 1.0, 1.0, 1.0, 1.0, 1.0, 1.0, 1.0, 1.0, 1.0, 1.0, 1.0, 1.0, 1.0, 1.0, 1.0, 1.0, 1.0, 1.0, 1.0, 1.0, 1.0, 1.0, 1.0, 1.0, 1.0, 1.0, 1.0, 1.0, 1.0, 1.0, 1.0, 1.0, 1.0, 1.0, 1.0, 1.0, 1.0, 1.0, 1.0, 1.0, 1.0, 1.0, 1.0, 1.0, 1.0, 1.0, 1.0, 1.0, 1.0, 1.0, 1.0, 1.0, 1.0, 1.0, 1.0, 1.0, 1.0, 1.0, 1.0, 1.0, 1.0, 1.0, 1.0, 1.0, 1.0, 1.0, 1.0, 1.0, 1.0, 1.0, 1.0, 1.0, 1.0, 1.0, 1.0, 1.0, 1.0, 1.0, 1.0, 1.0, 1.0, 1.0, 1.0, 1.0, 1.0, 1.0, 1.0, 1.0, 1.0, 1.0, 1.0, 1.0, 1.0, 1.0, 1.0, 1.0, 1.0, 1.0, 1.0, 1.0, 1.0, 1.0, 1.0, 1.0, 1.0, 1.0, 1.0, 1.0, 1.0, 1.0, 1.0, 1.0, 1.0, 1.0, 1.0, 1.0, 1.0, 1.0, 1.0, 1.0, 1.0, 1.0, 1.0, 1.0, 1.0, 1.0, 1.0, 1.0, 1.0, 1.0, 1.0, 1.0, 1.0, 1.0, 1.0, 1.0, 1.0, 1.0, 1.0, 1.0, 1.0, 1.0, 1.0, 1.0, 1.0, 1.0, 1.0, 1.0, 1.0, 1.0, 1.0, 1.0, 1.0, 1.0, 1.0, 1.0, 1.0, 1.0, 1.0, 1.0, 1.0, 1.0, 1.0, 1.0, 1.0, 1.0, 1.0, 1.0, 1.0, 1.0, 1.0, 1.0, 1.0, 1.0, 1.0, 1.0, 1.0, 1.0, 1.0, 1.0, 1.0, 1.0, 1.0, 1.0, 1.0, 1.0, 1.0, 1.0, 1.0, 1.0, 1.0, 1.0, 1.0, 1.0, 1.0, 1.0, 1.0, 1.0, 1.0, 1.0, 1.0, 1.0, 1.0, 1.0, 1.0, 1.0, 1.0, 1.0, 1.0, 1.0, 1.0, 1.0, 1.0, 1.0, 1.0, 1.0, 1.0, 1.0, 1.0, 1.0, 1.0, 1.0, 1.0, 1.0, 1.0, 1.0, 1.0, 1.0, 1.0, 1.0, 1.0, 1.0, 1.0, 1.0, 1.0, 1.0, 1.0, 1.0, 1.0, 1.0, 1.0, 1.0, 1.0, 1.0, 1.0, 1.0, 1.0, 1.0, 1.0, 1.0, 1.0, 1.0, 1.0, 1.0, 1.0, 1.0, 1.0, 1.0, 1.0, 1.0, 1.0, 1.0, 1.0, 1.0, 1.0, 1.0, 1.0, 1.0, 1.0, 1.0, 1.0, 1.0, 1.0, 1.0, 1.0, 1.0, 1.0, 1.0, 1.0, 1.0, 1.0, 1.0, 1.0, 1.0, 1.0, 1.0, 1.0, 1.0, 1.0, 1.0, 1.0, 1.0, 1.0, 1.0, 1.0, 1.0, 1.0, 1.0, 1.0, 1.0, 1.0, 1.0, 1.0, 1.0, 1.0, 1.0, 1.0, 1.0, 1.0, 1.0, 1.0, 1.0, 1.0, 1.0, 1.0, 1.0, 1.0, 1.0, 1.0, 1.0, 1.0, 1.0, 1.0, 1.0, 1.0, 1.0, 1.0, 1.0, 1.0, 1.0, 1.0, 1.0, 1.0, 1.0, 1.0, 1.0, 1.0, 1.0, 1.0, 1.0, 1.0, 1.0, 1.0, 1.0, 1.0, 1.0, 1.0, 1.0, 1.0, 1.0, 1.0, 1.0, 1.0, 1.0, 1.0, 1.0, 1.0, 1.0, 1.0, 1.0, 1.0, 1.0, 1.0, 1.0, 1.0, 1.0, 1.0, 1.0, 1.0, 1.0, 1.0, 1.0, 1.0, 1.0, 1.0, 1.0, 1.0, 1.0, 1.0, 1.0, 1.0, 1.0, 1.0, 1.0, 1.0, 1.0, 1.0, 1.0, 1.0, 1.0, 1.0, 1.0, 1.0, 1.0, 1.0, 1.0, 1.0, 1.0, 1.0, 1.0, 1.0, 1.0, 1.0, 1.0, 1.0, 1.0, 1.0, 1.0, 1.0, 1.0, 1.0, 1.0, 1.0, 1.0, 1.0, 1.0, 1.0, 1.0, 1.0, 1.0, 1.0, 1.0, 1.0, 1.0, 1.0, 1.0, 1.0, 1.0, 1.0, 1.0, 1.0, 1.0, 1.0, 1.0, 1.0, 1.0, 1.0, 1.0, 1.0, 1.0, 1.0, 1.0, 1.0, 1.0, 1.0, 1.0, 1.0, 1.0, 1.0, 1.0, 1.0, 1.0, 1.0, 1.0, 1.0, 1.0, 1.0, 1.0, 1.0, 1.0, 1.0, 1.0, 1.0, 1.0, 1.0, 1.0, 1.0, 1.0, 1.0, 1.0, 1.0, 1.0, 1.0, 1.0, 1.0, 1.0, 1.0, 1.0, 1.0, 1.0, 1.0, 1.0, 1.0, 1.0, 1.0, 1.0, 1.0, 1.0, 1.0, 1.0, 1.0, 1.0, 1.0, 1.0, 1.0, 1.0, 1.0, 1.0, 1.0, 1.0, 1.0, 1.0, 1.0, 1.0, 1.0, 1.0, 1.0, 1.0, 1.0, 1.0, 1.0, 1.0, 1.0, 1.0, 1.0, 1.0, 1.0, 1.0, 1.0, 1.0, 1.0, 1.0, 1.0, 1.0, 1.0, 1.0, 1.0, 1.0, 1.0, 1.0, 1.0, 1.0, 1.0, 1.0, 1.0, 1.0, 1.0, 1.0, 1.0, 1.0, 1.0, 1.0, 1.0, 1.0, 1.0, 1.0, 1.0, 1.0, 1.0, 1.0, 1.0, 1.0, 1.0, 1.0, 1.0, 1.0, 1.0, 1.0, 1.0, 1.0, 1.0, 1.0, 1.0, 1.0, 1.0, 1.0, 1.0, 1.0, 1.0, 1.0, 1.0, 1.0, 1.0, 1.0, 1.0, 1.0, 1.0, 1.0, 1.0, 1.0, 1.0, 1.0, 1.0, 1.0, 1.0, 1.0, 1.0, 1.0, 1.0, 1.0, 1.0, 1.0, 1.0, 1.0, 1.0, 1.0, 1.0, 1.0, 1.0, 1.0, 1.0, 1.0, 1.0, 1.0, 1.0, 1.0, 1.0, 1.0, 1.0, 1.0, 1.0, 1.0, 1.0, 1.0, 1.0, 1.0, 1.0, 1.0, 1.0, 1.0, 1.0, 1.0, 1.0, 1.0, 1.0, 1.0, 1.0, 1.0, 1.0, 1.0, 1.0, 1.0, 1.0, 1.0, 1.0, 1.0, 1.0, 1.0, 1.0, 1.0, 1.0, 1.0, 1.0, 1.0, 1.0, 1.0, 1.0, 1.0, 1.0, 1.0, 1.0, 1.0, 1.0, 1.0, 1.0, 1.0, 1.0, 1.0, 1.0, 1.0, 1.0, 1.0, 1.0, 1.0, 1.0, 1.0, 1.0, 1.0, 1.0, 1.0, 1.0, 1.0, 1.0, 1.0, 1.0, 1.0, 1.0, 1.0, 1.0, 1.0, 1.0, 1.0, 1.0, 1.0, 1.0, 1.0, 1.0, 1.0, 1.0, 1.0, 1.0, 1.0, 1.0, 1.0, 1.0, 1.0, 1.0, 1.0, 1.0, 1.0, 1.0, 1.0, 1.0, 1.0, 1.0, 1.0, 1.0, 1.0, 1.0, 1.0, 1.0, 1.0, 1.0, 1.0, 1.0, 1.0, 1.0, 1.0, 1.0, 1.0, 1.0, 1.0, 1.0, 1.0, 1.0, 1.0, 1.0, 1.0, 1.0, 1.0, 1.0, 1.0, 1.0, 1.0, 1.0, 1.0, 1.0, 1.0, 1.0, 1.0, 1.0, 1.0, 1.0, 1.0, 1.0, 1.0, 1.0, 1.0, 1.0, 1.0, 1.0, 1.0, 1.0, 1.0, 1.0, 1.0, 1.0, 1.0, 1.0, 1.0, 1.0, 1.0, 1.0, 1.0, 1.0, 1.0, 1.0, 1.0, 1.0, 1.0, 1.0, 1.0, 1.0, 1.0, 1.0, 1.0, 1.0, 1.0, 1.0, 1.0, 1.0, 1.0, 1.0, 1.0, 1.0, 1.0, 1.0, 1.0, 1.0, 1.0, 1.0, 1.0, 1.0, 1.0, 1.0, 1.0, 1.0, 1.0, 1.0, 1.0, 1.0, 1.0, 1.0, 1.0, 1.0, 1.0, 1.0, 1.0, 1.0, 1.0, 1.0, 1.0, 1.0, 1.0, 1.0, 1.0, 1.0, 1.0, 1.0, 1.0, 1.0, 1.0, 1.0, 1.0, 1.0, 1.0, 1.0, 1.0, 1.0, 1.0, 1.0, 1.0, 1.0, 1.0, 1.0, 1.0, 1.0, 1.0, 1.0, 1.0, 1.0, 1.0, 1.0, 1.0, 1.0, 1.0, 1.0, 1.0, 1.0, 1.0, 1.0, 1.0, 1.0, 1.0, 1.0, 1.0, 1.0, 1.0, 1.0, 1.0, 1.0, 1.0, 1.0, 1.0, 1.0, 1.0, 1.0, 1.0, 1.0, 1.0, 1.0, 1.0, 1.0, 1.0, 1.0, 1.0, 1.0, 1.0, 1.0, 1.0, 1.0, 1.0, 1.0, 1.0, 1.0, 1.0, 1.0, 1.0, 1.0, 1.0, 1.0, 1.0, 1.0, 1.0, 1.0, 1.0, 1.0, 1.0, 1.0, 1.0, 1.0, 1.0, 1.0, 1.0, 1.0, 1.0, 1.0, 1.0, 1.0, 1.0, 1.0, 1.0, 1.0, 1.0, 1.0, 1.0, 1.0, 1.0, 1.0, 1.0, 1.0, 1.0, 1.0, 1.0, 1.0, 1.0, 1.0, 1.0, 1.0, 1.0, 1.0, 1.0, 1.0, 1.0, 1.0, 1.0, 1.0, 1.0, 1.0, 1.0, 1.0, 1.0, 1.0, 1.0, 1.0, 1.0, 1.0, 1.0, 1.0, 1.0, 1.0, 1.0, 1.0, 1.0, 1.0, 1.0, 1.0, 1.0, 1.0, 1.0, 1.0, 1.0, 1.0, 1.0, 1.0, 1.0, 1.0, 1.0, 1.0, 1.0, 1.0, 1.0, 1.0, 1.0, 1.0, 1.0, 1.0, 1.0, 1.0, 1.0, 1.0, 1.0, 1.0, 1.0, 1.0, 1.0, 1.0, 1.0, 1.0, 1.0, 1.0, 1.0, 1.0, 1.0, 1.0, 1.0, 1.0, 1.0, 1.0, 1.0, 1.0, 1.0, 1.0, 1.0, 1.0, 1.0, 1.0, 1.0, 1.0, 1.0, 1.0, 1.0, 1.0, 1.0, 1.0, 1.0, 1.0, 1.0, 1.0, 1.0, 1.0, 1.0, 1.0, 1.0, 1.0, 1.0, 1.0, 1.0, 1.0, 1.0, 1.0, 1.0, 1.0, 1.0, 1.0, 1.0, 1.0, 1.0, 1.0, 1.0, 1.0, 1.0, 1.0, 1.0, 1.0, 1.0, 1.0, 1.0, 1.0, 1.0, 1.0, 1.0, 1.0, 1.0, 1.0, 1.0, 1.0, 1.0, 1.0, 1.0, 1.0, 1.0, 1.0, 1.0, 1.0, 1.0, 1.0, 1.0, 1.0, 1.0, 1.0, 1.0, 1.0, 1.0, 1.0, 1.0, 1.0, 1.0, 1.0, 1.0, 1.0, 1.0, 1.0, 1.0, 1.0, 1.0, 1.0, 1.0, 1.0, 1.0, 1.0, 1.0, 1.0, 1.0, 1.0, 1.0, 1.0, 1.0, 1.0, 1.0, 1.0, 1.0, 1.0, 1.0, 1.0, 1.0, 1.0, 1.0, 1.0, 1.0, 1.0, 1.0, 1.0, 1.0, 1.0, 1.0, 1.0, 1.0, 1.0, 1.0, 1.0, 1.0, 1.0, 1.0, 1.0, 1.0, 1.0, 1.0, 1.0, 1.0, 1.0, 1.0, 1.0, 1.0, 1.0, 1.0, 1.0, 1.0, 1.0, 1.0, 1.0, 1.0, 1.0, 1.0, 1.0, 1.0, 1.0, 1.0, 1.0, 1.0, 1.0, 1.0, 1.0, 1.0, 1.0, 1.0, 1.0, 1.0, 1.0, 1.0, 1.0, 1.0, 1.0, 1.0, 1.0, 1.0, 1.0, 1.0, 1.0, 1.0, 1.0, 1.0, 1.0, 1.0, 1.0, 1.0, 1.0, 1.0, 1.0, 1.0, 1.0, 1.0, 1.0, 1.0, 1.0, 1.0, 1.0, 1.0, 1.0, 1.0, 1.0, 1.0, 1.0, 1.0, 1.0, 1.0, 1.0, 1.0, 1.0, 1.0, 1.0, 1.0, 1.0, 1.0, 1.0, 1.0, 1.0, 1.0, 1.0, 1.0, 1.0, 1.0, 1.0, 1.0, 1.0, 1.0, 1.0, 1.0, 1.0, 1.0, 1.0, 1.0, 1.0, 1.0, 1.0, 1.0, 1.0, 1.0, 1.0, 1.0, 1.0, 1.0, 1.0, 1.0, 1.0, 1.0, 1.0, 1.0, 1.0, 1.0, 1.0, 1.0, 1.0, 1.0, 1.0, 1.0, 1.0, 1.0, 1.0, 1.0, 1.0, 1.0, 1.0, 1.0, 1.0, 1.0, 1.0, 1.0, 1.0, 1.0, 1.0, 1.0, 1.0, 1.0, 1.0, 1.0, 1.0, 1.0, 1.0, 1.0, 1.0, 1.0, 1.0, 1.0, 1.0, 1.0, 1.0, 1.0, 1.0, 1.0, 1.0, 1.0, 1.0, 1.0, 1.0, 1.0, 1.0, 1.0, 1.0, 1.0, 1.0, 1.0, 1.0, 1.0, 1.0, 1.0, 1.0, 1.0, 1.0, 1.0, 1.0, 1.0, 1.0, 1.0, 1.0, 1.0, 1.0, 1.0, 1.0, 1.0, 1.0, 1.0, 1.0, 1.0, 1.0, 1.0, 1.0, 1.0, 1.0, 1.0, 1.0, 1.0, 1.0, 1.0, 1.0, 1.0, 1.0, 1.0, 1.0, 1.0, 1.0, 1.0, 1.0, 1.0, 1.0, 1.0, 1.0, 1.0, 1.0, 1.0, 1.0, 1.0, 1.0, 1.0, 1.0, 1.0, 1.0, 1.0, 1.0, 1.0, 1.0, 1.0, 1.0, 1.0, 1.0, 1.0, 1.0, 1.0, 1.0, 1.0, 1.0, 1.0, 1.0, 1.0, 1.0, 1.0, 1.0, 1.0, 1.0, 1.0, 1.0, 1.0, 1.0, 1.0, 1.0, 1.0, 1.0, 1.0, 1.0, 1.0, 1.0, 1.0, 1.0, 1.0, 1.0, 1.0, 1.0, 1.0, 1.0, 1.0, 1.0, 1.0, 1.0, 1.0, 1.0, 1.0, 1.0, 1.0, 1.0, 1.0, 1.0, 1.0, 1.0, 1.0, 1.0, 1.0, 1.0, 1.0, 1.0, 1.0, 1.0, 1.0, 1.0, 1.0, 1.0, 1.0, 1.0, 1.0, 1.0, 1.0, 1.0, 1.0, 1.0, 1.0, 1.0, 1.0, 1.0, 1.0, 1.0, 1.0, 1.0, 1.0, 1.0, 1.0, 1.0, 1.0, 1.0, 1.0, 1.0, 1.0, 1.0, 1.0, 1.0, 1.0, 1.0, 1.0, 1.0, 1.0, 1.0, 1.0, 1.0, 1.0, 1.0, 1.0, 1.0, 1.0, 1.0, 1.0, 1.0, 1.0, 1.0, 1.0, 1.0, 1.0, 1.0, 1.0, 1.0, 1.0, 1.0, 1.0, 1.0, 1.0, 1.0, 1.0, 1.0, 1.0, 1.0, 1.0, 1.0, 1.0, 1.0, 1.0, 1.0, 1.0, 1.0, 1.0, 1.0, 1.0, 1.0, 1.0, 1.0, 1.0, 1.0, 1.0, 1.0, 1.0, 1.0, 1.0, 1.0, 1.0, 1.0, 1.0, 1.0, 1.0, 1.0, 1.0, 1.0, 1.0, 1.0, 1.0, 1.0, 1.0, 1.0, 1.0, 1.0, 1.0, 1.0, 1.0, 1.0, 1.0, 1.0, 1.0, 1.0, 1.0, 1.0, 1.0, 1.0, 1.0, 1.0, 1.0, 1.0, 1.0, 1.0, 1.0, 1.0, 1.0, 1.0, 1.0, 1.0, 1.0, 1.0, 1.0, 1.0, 1.0, 1.0, 1.0, 1.0, 1.0, 1.0, 1.0, 1.0, 1.0, 1.0, 1.0, 1.0, 1.0, 1.0, 1.0, 1.0, 1.0, 1.0, 1.0, 1.0, 1.0, 1.0, 1.0, 1.0, 1.0, 1.0, 1.0, 1.0, 1.0, 1.0, 1.0, 1.0, 1.0, 1.0, 1.0, 1.0, 1.0, 1.0, 1.0, 1.0, 1.0, 1.0, 1.0, 1.0, 1.0, 1.0, 1.0, 1.0, 1.0, 1.0, 1.0, 1.0, 1.0, 1.0, 1.0, 1.0, 1.0, 1.0, 1.0, 1.0, 1.0, 1.0, 1.0, 1.0, 1.0, 1.0, 1.0, 1.0, 1.0, 1.0, 1.0, 1.0, 1.0, 1.0, 1.0, 1.0, 1.0, 1.0, 1.0, 1.0, 1.0, 1.0, 1.0, 1.0, 1.0, 1.0, 1.0, 1.0, 1.0, 1.0, 1.0, 1.0, 1.0, 1.0, 1.0, 1.0, 1.0, 1.0, 1.0, 1.0, 1.0, 1.0, 1.0, 1.0, 1.0, 1.0, 1.0, 1.0, 1.0, 1.0, 1.0, 1.0, 1.0, 1.0, 1.0, 1.0, 1.0, 1.0, 1.0, 1.0, 1.0, 1.0, 1.0, 1.0, 1.0, 1.0, 1.0, 1.0, 1.0, 1.0, 1.0, 1.0, 1.0, 1.0, 1.0, 1.0, 1.0, 1.0, 1.0, 1.0, 1.0, 1.0, 1.0, 1.0, 1.0, 1.0, 1.0, 1.0, 1.0, 1.0, 1.0, 1.0, 1.0, 1.0, 1.0, 1.0, 1.0, 1.0, 1.0, 1.0, 1.0, 1.0, 1.0, 1.0, 1.0, 1.0, 1.0, 1.0, 1.0, 1.0, 1.0, 1.0, 1.0, 1.0, 1.0, 1.0, 1.0, 1.0, 1.0, 1.0, 1.0, 1.0, 1.0, 1.0, 1.0, 1.0, 1.0, 1.0, 1.0, 1.0, 1.0, 1.0, 1.0, 1.0, 1.0, 1.0, 1.0, 1.0, 1.0, 1.0, 1.0, 1.0, 1.0, 1.0, 1.0, 1.0, 1.0, 1.0, 1.0, 1.0, 1.0, 1.0, 1.0, 1.0, 1.0, 1.0, 1.0, 1.0, 1.0, 1.0, 1.0, 1.0, 1.0, 1.0, 1.0, 1.0, 1.0, 1.0, 1.0, 1.0, 1.0, 1.0, 1.0, 1.0, 1.0, 1.0, 1.0, 1.0, 1.0, 1.0, 1.0, 1.0, 1.0, 1.0, 1.0, 1.0, 1.0, 1.0, 1.0, 1.0, 1.0, 1.0, 1.0, 1.0, 1.0, 1.0, 1.0, 1.0, 1.0, 1.0, 1.0, 1.0, 1.0, 1.0, 1.0, 1.0, 1.0, 1.0, 1.0, 1.0, 1.0, 1.0, 1.0, 1.0, 1.0, 1.0, 1.0, 1.0, 1.0, 1.0, 1.0, 1.0, 1.0, 1.0, 1.0, 1.0, 1.0, 1.0, 1.0, 1.0, 1.0, 1.0, 1.0, 1.0, 1.0, 1.0, 1.0, 1.0, 1.0, 1.0, 1.0, 1.0, 1.0, 1.0, 1.0, 1.0, 1.0, 1.0, 1.0, 1.0, 1.0, 1.0, 1.0, 1.0, 1.0, 1.0, 1.0, 1.0, 1.0, 1.0, 1.0, 1.0, 1.0, 1.0, 1.0, 1.0, 1.0, 1.0, 1.0, 1.0, 1.0, 1.0, 1.0, 1.0, 1.0, 1.0, 1.0, 1.0, 1.0, 1.0, 1.0, 1.0, 1.0, 1.0, 1.0, 1.0, 1.0, 1.0, 1.0, 1.0, 1.0, 1.0, 1.0, 1.0, 1.0, 1.0, 1.0, 1.0, 1.0, 1.0, 1.0, 1.0, 1.0, 1.0, 1.0, 1.0, 1.0, 1.0, 1.0, 1.0, 1.0, 1.0, 1.0, 1.0, 1.0, 1.0, 1.0, 1.0, 1.0, 1.0, 1.0, 1.0, 1.0, 1.0, 1.0, 1.0, 1.0, 1.0, 1.0, 1.0, 1.0, 1.0, 1.0, 1.0, 1.0, 1.0, 1.0, 1.0, 1.0, 1.0, 1.0, 1.0, 1.0, 1.0, 1.0, 1.0, 1.0, 1.0, 1.0, 1.0, 1.0, 1.0, 1.0, 1.0, 1.0, 1.0, 1.0, 1.0, 1.0, 1.0, 1.0, 1.0, 1.0, 1.0, 1.0, 1.0, 1.0, 1.0, 1.0, 1.0, 1.0, 1.0, 1.0, 1.0, 1.0, 1.0, 1.0, 1.0, 1.0, 1.0, 1.0, 1.0, 1.0, 1.0, 1.0, 1.0, 1.0, 1.0, 1.0, 1.0, 1.0, 1.0, 1.0, 1.0, 1.0, 1.0, 1.0, 1.0, 1.0, 1.0, 1.0, 1.0, 1.0, 1.0, 1.0, 1.0, 1.0, 1.0, 1.0, 1.0, 1.0, 1.0, 1.0, 1.0, 1.0, 1.0, 1.0, 1.0, 1.0, 1.0, 1.0, 1.0, 1.0, 1.0, 1.0, 1.0, 1.0, 1.0, 1.0, 1.0, 1.0, 1.0, 1.0, 1.0, 1.0, 1.0, 1.0, 1.0, 1.0, 1.0, 1.0, 1.0, 1.0, 1.0, 1.0, 1.0, 1.0, 1.0, 1.0, 1.0, 1.0, 1.0, 1.0, 1.0, 1.0, 1.0, 1.0, 1.0, 1.0, 1.0, 1.0, 1.0, 1.0, 1.0, 1.0, 1.0, 1.0, 1.0, 1.0, 1.0, 1.0, 1.0, 1.0, 1.0, 1.0, 1.0, 1.0, 1.0, 1.0, 1.0, 1.0, 1.0, 1.0, 1.0, 1.0, 1.0, 1.0, 1.0, 1.0, 1.0, 1.0, 1.0, 1.0, 1.0, 1.0, 1.0, 1.0, 1.0, 1.0, 1.0, 1.0, 1.0, 1.0, 1.0, 1.0, 1.0, 1.0, 1.0, 1.0, 1.0, 1.0, 1.0, 1.0, 1.0, 1.0, 1.0, 1.0, 1.0, 1.0, 1.0, 1.0, 1.0, 1.0, 1.0, 1.0, 1.0, 1.0, 1.0, 1.0, 1.0, 1.0, 1.0, 1.0, 1.0, 1.0, 1.0, 1.0, 1.0, 1.0, 1.0, 1.0, 1.0, 1.0, 1.0, 1.0, 1.0, 1.0, 1.0, 1.0, 1.0, 1.0, 1.0, 1.0, 1.0, 1.0, 1.0, 1.0, 1.0, 1.0, 1.0, 1.0, 1.0, 1.0, 1.0, 1.0, 1.0, 1.0, 1.0, 1.0, 1.0, 1.0, 1.0, 1.0, 1.0, 1.0, 1.0, 1.0, 1.0, 1.0, 1.0, 1.0, 1.0, 1.0, 1.0, 1.0, 1.0, 1.0, 1.0, 1.0, 1.0, 1.0, 1.0, 1.0, 1.0, 1.0, 1.0, 1.0, 1.0, 1.0, 1.0, 1.0, 1.0, 1.0, 1.0, 1.0, 1.0, 1.0, 1.0, 1.0, 1.0, 1.0, 1.0, 1.0, 1.0, 1.0, 1.0, 1.0, 1.0, 1.0, 1.0, 1.0, 1.0, 1.0, 1.0, 1.0, 1.0, 1.0, 1.0, 1.0, 1.0, 1.0, 1.0, 1.0, 1.0, 1.0, 1.0, 1.0, 1.0, 1.0, 1.0, 1.0, 1.0, 1.0, 1.0, 1.0, 1.0, 1.0, 1.0, 1.0, 1.0, 1.0, 1.0, 1.0, 1.0, 1.0, 1.0, 1.0, 1.0, 1.0, 1.0, 1.0, 1.0, 1.0, 1.0, 1.0, 1.0, 1.0, 1.0, 1.0, 1.0, 1.0, 1.0, 1.0, 1.0, 1.0, 1.0, 1.0, 1.0, 1.0, 1.0, 1.0, 1.0, 1.0, 1.0, 1.0, 1.0, 1.0, 1.0, 1.0, 1.0, 1.0, 1.0, 1.0, 1.0, 1.0, 1.0, 1.0, 1.0, 1.0, 1.0, 1.0, 1.0, 1.0, 1.0, 1.0, 1.0, 1.0, 1.0, 1.0, 1.0, 1.0, 1.0, 1.0, 1.0, 1.0, 1.0, 1.0, 1.0, 1.0, 1.0, 1.0, 1.0, 1.0, 1.0, 1.0, 1.0, 1.0, 1.0, 1.0, 1.0, 1.0, 1.0, 1.0, 1.0, 1.0, 1.0, 1.0, 1.0, 1.0, 1.0, 1.0, 1.0, 1.0, 1.0, 1.0, 1.0, 1.0, 1.0, 1.0, 1.0, 1.0, 1.0, 1.0, 1.0, 1.0, 1.0, 1.0, 1.0, 1.0, 1.0, 1.0, 1.0, 1.0, 1.0, 1.0, 1.0, 1.0, 1.0, 1.0, 1.0, 1.0, 1.0, 1.0, 1.0, 1.0, 1.0, 1.0, 1.0, 1.0, 1.0, 1.0, 1.0, 1.0, 1.0, 1.0, 1.0, 1.0, 1.0, 1.0, 1.0, 1.0, 1.0, 1.0, 1.0, 1.0, 1.0, 1.0, 1.0, 1.0, 1.0, 1.0, 1.0, 1.0, 1.0, 1.0, 1.0, 1.0, 1.0, 1.0, 1.0, 1.0, 1.0, 1.0, 1.0, 1.0, 1.0, 1.0, 1.0, 1.0, 1.0, 1.0, 1.0, 1.0, 1.0, 1.0, 1.0, 1.0, 1.0, 1.0, 1.0, 1.0, 1.0, 1.0, 1.0, 1.0, 1.0, 1.0, 1.0, 1.0, 1.0, 1.0, 1.0, 1.0, 1.0, 1.0, 1.0, 1.0, 1.0, 1.0, 1.0, 1.0, 1.0, 1.0, 1.0, 1.0, 1.0, 1.0, 1.0, 1.0, 1.0, 1.0, 1.0, 1.0, 1.0, 1.0, 1.0, 1.0, 1.0, 1.0, 1.0, 1.0, 1.0, 1.0, 1.0, 1.0, 1.0, 1.0, 1.0, 1.0, 1.0, 1.0, 1.0, 1.0, 1.0, 1.0, 1.0, 1.0, 1.0, 1.0, 1.0, 1.0, 1.0, 1.0, 1.0, 1.0, 1.0, 1.0, 1.0, 1.0, 1.0, 1.0, 1.0, 1.0, 1.0, 1.0, 1.0, 1.0, 1.0, 1.0, 1.0, 1.0, 1.0, 1.0, 1.0, 1.0, 1.0, 1.0, 1.0, 1.0, 1.0, 1.0, 1.0, 1.0, 1.0, 1.0, 1.0, 1.0, 1.0, 1.0, 1.0, 1.0, 1.0, 1.0, 1.0, 1.0, 1.0, 1.0, 1.0, 1.0, 1.0, 1.0, 1.0, 1.0, 1.0, 1.0, 1.0, 1.0, 1.0, 1.0, 1.0, 1.0, 1.0, 1.0, 1.0, 1.0, 1.0, 1.0, 1.0, 1.0, 1.0, 1.0, 1.0, 1.0, 1.0, 1.0, 1.0, 1.0, 1.0, 1.0, 1.0, 1.0, 1.0, 1.0, 1.0, 1.0, 1.0, 1.0, 1.0, 1.0, 1.0, 1.0, 1.0, 1.0, 1.0, 1.0, 1.0, 1.0, 1.0, 1.0, 1.0, 1.0, 1.0, 1.0, 1.0, 1.0, 1.0, 1.0, 1.0, 1.0, 1.0, 1.0, 1.0, 1.0, 1.0, 1.0, 1.0, 1.0, 1.0, 1.0, 1.0, 1.0, 1.0, 1.0, 1.0, 1.0, 1.0, 1.0, 1.0, 1.0, 1.0, 1.0, 1.0, 1.0, 1.0, 1.0, 1.0, 1.0, 1.0, 1.0, 1.0, 1.0, 1.0, 1.0, 1.0, 1.0, 1.0, 1.0, 1.0, 1.0, 1.0, 1.0, 1.0, 1.0, 1.0, 1.0, 1.0, 1.0, 1.0, 1.0, 1.0, 1.0, 1.0, 1.0, 1.0, 1.0, 1.0, 1.0, 1.0, 1.0, 1.0, 1.0, 1.0, 1.0, 1.0, 1.0, 1.0, 1.0, 1.0, 1.0, 1.0, 1.0, 1.0, 1.0, 1.0, 1.0, 1.0, 1.0, 1.0, 1.0, 1.0, 1.0, 1.0, 1.0, 1.0, 1.0, 1.0, 1.0, 1.0, 1.0, 1.0, 1.0, 1.0, 1.0, 1.0, 1.0, 1.0, 1.0, 1.0, 1.0, 1.0, 1.0, 1.0, 1.0, 1.0, 1.0, 1.0, 1.0, 1.0, 1.0, 1.0, 1.0, 1.0, 1.0, 1.0, 1.0, 1.0, 1.0, 1.0, 1.0, 1.0, 1.0, 1.0, 1.0, 1.0, 1.0, 1.0, 1.0, 1.0, 1.0, 1.0, 1.0, 1.0, 1.0, 1.0, 1.0, 1.0, 1.0, 1.0, 1.0, 1.0, 1.0, 1.0, 1.0, 1.0, 1.0, 1.0, 1.0, 1.0, 1.0, 1.0, 1.0, 1.0, 1.0, 1.0, 1.0, 1.0, 1.0, 1.0, 1.0, 1.0, 1.0, 1.0, 1.0, 1.0, 1.0, 1.0, 1.0, 1.0, 1.0, 1.0, 1.0, 1.0, 1.0, 1.0, 1.0, 1.0, 1.0, 1.0, 1.0, 1.0, 1.0, 1.0, 1.0, 1.0, 1.0, 1.0, 1.0, 1.0, 1.0, 1.0, 1.0, 1.0, 1.0, 1.0, 1.0, 1.0, 1.0, 1.0, 1.0, 1.0, 1.0, 1.0, 1.0, 1.0, 1.0, 1.0, 1.0, 1.0, 1.0, 1.0, 1.0, 1.0, 1.0, 1.0, 1.0, 1.0, 1.0, 1.0, 1.0, 1.0, 1.0, 1.0, 1.0, 1.0, 1.0, 1.0, 1.0, 1.0, 1.0, 1.0, 1.0, 1.0, 1.0, 1.0, 1.0, 1.0, 1.0, 1.0, 1.0, 1.0, 1.0, 1.0, 1.0, 1.0, 1.0, 1.0, 1.0, 1.0, 1.0, 1.0, 1.0, 1.0, 1.0, 1.0, 1.0, 1.0, 1.0, 1.0, 1.0, 1.0, 1.0, 1.0, 1.0, 1.0, 1.0, 1.0, 1.0, 1.0, 1.0, 1.0, 1.0, 1.0, 1.0, 1.0, 1.0, 1.0, 1.0, 1.0, 1.0, 1.0, 1.0, 1.0, 1.0, 1.0, 1.0, 1.0, 1.0, 1.0, 1.0, 1.0, 1.0, 1.0, 1.0, 1.0, 1.0, 1.0, 1.0, 1.0, 1.0, 1.0, 1.0, 1.0, 1.0, 1.0, 1.0, 1.0, 1.0, 1.0, 1.0, 1.0, 1.0, 1.0, 1.0, 1.0, 1.0, 1.0, 1.0, 1.0, 1.0, 1.0, 1.0, 1.0, 1.0, 1.0, 1.0, 1.0, 1.0, 1.0, 1.0, 1.0, 1.0, 1.0, 1.0, 1.0, 1.0, 1.0, 1.0, 1.0, 1.0, 1.0, 1.0, 1.0, 1.0, 1.0, 1.0, 1.0, 1.0, 1.0, 1.0, 1.0, 1.0, 1.0, 1.0, 1.0, 1.0, 1.0, 1.0, 1.0, 1.0, 1.0, 1.0, 1.0, 1.0, 1.0, 1.0, 1.0, 1.0, 1.0, 1.0, 1.0, 1.0, 1.0, 1.0, 1.0, 1.0, 1.0, 1.0, 1.0, 1.0, 1.0, 1.0, 1.0, 1.0, 1.0, 1.0, 1.0, 1.0, 1.0, 1.0, 1.0, 1.0, 1.0, 1.0, 1.0, 1.0, 1.0, 1.0, 1.0, 1.0, 1.0, 1.0, 1.0, 1.0, 1.0, 1.0, 1.0, 1.0, 1.0, 1.0, 1.0, 1.0, 1.0, 1.0, 1.0, 1.0, 1.0, 1.0, 1.0, 1.0, 1.0, 1.0, 1.0, 1.0, 1.0, 1.0, 1.0, 1.0, 1.0, 1.0, 1.0, 1.0, 1.0, 1.0, 1.0, 1.0, 1.0, 1.0, 1.0, 1.0, 1.0, 1.0, 1.0, 1.0, 1.0, 1.0, 1.0, 1.0, 1.0, 1.0, 1.0, 1.0, 1.0, 1.0, 1.0, 1.0, 1.0, 1.0, 1.0, 1.0, 1.0, 1.0, 1.0, 1.0, 1.0, 1.0, 1.0, 1.0, 1.0, 1.0, 1.0, 1.0, 1.0, 1.0, 1.0, 1.0, 1.0, 1.0, 1.0, 1.0, 1.0, 1.0, 1.0, 1.0, 1.0, 1.0, 1.0, 1.0, 1.0, 1.0, 1.0, 1.0, 1.0, 1.0, 1.0, 1.0, 1.0, 1.0, 1.0, 1.0, 1.0, 1.0, 1.0, 1.0, 1.0, 1.0, 1.0, 1.0, 1.0, 1.0, 1.0, 1.0, 1.0, 1.0, 1.0, 1.0, 1.0, 1.0, 1.0, 1.0, 1.0, 1.0, 1.0, 1.0, 1.0, 1.0, 1.0, 1.0, 1.0, 1.0, 1.0, 1.0, 1.0, 1.0, 1.0, 1.0, 1.0, 1.0, 1.0, 1.0, 1.0, 1.0, 1.0, 1.0, 1.0, 1.0, 1.0, 1.0, 1.0, 1.0, 1.0, 1.0, 1.0, 1.0, 1.0, 1.0, 1.0, 1.0, 1.0, 1.0, 1.0, 1.0, 1.0, 1.0, 1.0, 1.0, 1.0, 1.0, 1.0, 1.0, 1.0, 1.0, 1.0, 1.0, 1.0, 1.0, 1.0, 1.0, 1.0, 1.0, 1.0, 1.0, 1.0, 1.0, 1.0, 1.0, 1.0, 1.0, 1.0, 1.0, 1.0, 1.0, 1.0, 1.0, 1.0, 1.0, 1.0, 1.0, 1.0, 1.0, 1.0, 1.0, 1.0, 1.0, 1.0, 1.0, 1.0, 1.0, 1.0, 1.0, 1.0, 1.0, 1.0, 1.0, 1.0, 1.0, 1.0, 1.0, 1.0, 1.0, 1.0, 1.0, 1.0, 1.0, 1.0, 1.0, 1.0, 1.0, 1.0, 1.0, 1.0, 1.0, 1.0, 1.0, 1.0, 1.0, 1.0, 1.0, 1.0, 1.0, 1.0, 1.0, 1.0, 1.0, 1.0, 1.0, 1.0, 1.0, 1.0, 1.0, 1.0, 1.0, 1.0, 1.0, 1.0, 1.0, 1.0, 1.0, 1.0, 1.0, 1.0, 1.0, 1.0, 1.0, 1.0, 1.0, 1.0, 1.0, 1.0, 1.0, 1.0, 1.0, 1.0, 1.0, 1.0, 1.0, 1.0, 1.0, 1.0, 1.0, 1.0, 1.0, 1.0, 1.0, 1.0, 1.0, 1.0, 1.0, 1.0, 1.0, 1.0, 1.0, 1.0, 1.0, 1.0, 1.0, 1.0, 1.0, 1.0, 1.0, 1.0, 1.0, 1.0, 1.0, 1.0, 1.0, 1.0, 1.0, 1.0, 1.0, 1.0, 1.0, 1.0, 1.0, 1.0, 1.0, 1.0, 1.0, 1.0, 1.0, 1.0, 1.0, 1.0, 1.0, 1.0, 1.0, 1.0, 1.0, 1.0, 1.0, 1.0, 1.0, 1.0, 1.0, 1.0, 1.0, 1.0, 1.0, 1.0, 1.0, 1.0, 1.0, 1.0, 1.0, 1.0, 1.0, 1.0, 1.0, 1.0, 1.0, 1.0, 1.0, 1.0, 1.0, 1.0, 1.0, 1.0, 1.0, 1.0, 1.0, 1.0, 1.0, 1.0, 1.0, 1.0, 1.0, 1.0, 1.0, 1.0, 1.0, 1.0, 1.0, 1.0, 1.0, 1.0, 1.0, 1.0, 1.0, 1.0, 1.0, 1.0, 1.0, 1.0, 1.0, 1.0, 1.0, 1.0, 1.0, 1.0, 1.0, 1.0, 1.0, 1.0, 1.0, 1.0, 1.0, 1.0, 1.0, 1.0, 1.0, 1.0, 1.0, 1.0, 1.0, 1.0, 1.0, 1.0, 1.0, 1.0, 1.0, 1.0, 1.0, 1.0, 1.0, 1.0, 1.0, 1.0, 1.0, 1.0, 1.0, 1.0, 1.0, 1.0, 1.0, 1.0, 1.0, 1.0, 1.0, 1.0, 1.0, 1.0, 1.0, 1.0, 1.0, 1.0, 1.0, 1.0, 1.0, 1.0, 1.0, 1.0, 1.0, 1.0, 1.0, 1.0, 1.0, 1.0, 1.0, 1.0, 1.0, 1.0, 1.0, 1.0, 1.0, 1.0, 1.0, 1.0, 1.0, 1.0, 1.0, 1.0, 1.0, 1.0, 1.0, 1.0, 1.0, 1.0, 1.0, 1.0, 1.0, 1.0, 1.0, 1.0, 1.0, 1.0, 1.0, 1.0, 1.0, 1.0, 1.0, 1.0, 1.0, 1.0, 1.0, 1.0, 1.0, 1.0, 1.0, 1.0, 1.0, 1.0, 1.0, 1.0, 1.0, 1.0, 1.0, 1.0, 1.0, 1.0, 1.0, 1.0, 1.0, 1.0, 1.0, 1.0, 1.0, 1.0, 1.0, 1.0, 1.0, 1.0, 1.0, 1.0, 1.0, 1.0, 1.0, 1.0, 1.0, 1.0, 1.0, 1.0, 1.0, 1.0, 1.0, 1.0, 1.0, 1.0, 1.0, 1.0, 1.0, 1.0, 1.0, 1.0, 1.0, 1.0, 1.0, 1.0, 1.0, 1.0, 1.0, 1.0, 1.0, 1.0, 1.0, 1.0, 1.0, 1.0, 1.0, 1.0, 1.0, 1.0, 1.0, 1.0, 1.0, 1.0, 1.0, 1.0, 1.0, 1.0, 1.0, 1.0, 1.0, 1.0, 1.0, 1.0, 1.0, 1.0, 1.0, 1.0, 1.0, 1.0, 1.0, 1.0, 1.0, 1.0, 1.0, 1.0, 1.0, 1.0, 1.0, 1.0, 1.0, 1.0, 1.0, 1.0, 1.0, 1.0, 1.0, 1.0, 1.0, 1.0, 1.0, 1.0, 1.0, 1.0, 1.0, 1.0, 1.0, 1.0, 1.0, 1.0, 1.0, 1.0])
_ca = me_cube_004.color_attributes.new('Col.001', 'BYTE_COLOR', 'CORNER')
_ca.data.foreach_set('color', [1.0, 1.0, 1.0, 1.0, 1.0, 1.0, 1.0, 1.0, 1.0, 1.0, 1.0, 1.0, 1.0, 1.0, 1.0, 1.0, 1.0, 1.0, 1.0, 1.0, 1.0, 1.0, 1.0, 1.0, 1.0, 1.0, 1.0, 1.0, 1.0, 1.0, 1.0, 1.0, 1.0, 1.0, 1.0, 1.0, 1.0, 1.0, 1.0, 1.0, 1.0, 1.0, 1.0, 1.0, 1.0, 1.0, 1.0, 1.0, 1.0, 1.0, 1.0, 1.0, 1.0, 1.0, 1.0, 1.0, 1.0, 1.0, 1.0, 1.0, 1.0, 1.0, 1.0, 1.0, 1.0, 1.0, 1.0, 1.0, 1.0, 1.0, 1.0, 1.0, 1.0, 1.0, 1.0, 1.0, 1.0, 1.0, 1.0, 1.0, 1.0, 1.0, 1.0, 1.0, 1.0, 1.0, 1.0, 1.0, 1.0, 1.0, 1.0, 1.0, 1.0, 1.0, 1.0, 1.0, 1.0, 1.0, 1.0, 1.0, 1.0, 1.0, 1.0, 1.0, 1.0, 1.0, 1.0, 1.0, 1.0, 1.0, 1.0, 1.0, 1.0, 1.0, 1.0, 1.0, 1.0, 1.0, 1.0, 1.0, 1.0, 1.0, 1.0, 1.0, 1.0, 1.0, 1.0, 1.0, 1.0, 1.0, 1.0, 1.0, 1.0, 1.0, 1.0, 1.0, 1.0, 1.0, 1.0, 1.0, 1.0, 1.0, 1.0, 1.0, 1.0, 1.0, 1.0, 1.0, 1.0, 1.0, 1.0, 1.0, 1.0, 1.0, 1.0, 1.0, 1.0, 1.0, 1.0, 1.0, 1.0, 1.0, 1.0, 1.0, 1.0, 1.0, 1.0, 1.0, 1.0, 1.0, 1.0, 1.0, 1.0, 1.0, 1.0, 1.0, 1.0, 1.0, 1.0, 1.0, 1.0, 1.0, 1.0, 1.0, 1.0, 1.0, 1.0, 1.0, 1.0, 1.0, 1.0, 1.0, 1.0, 1.0, 1.0, 1.0, 1.0, 1.0, 1.0, 1.0, 1.0, 1.0, 1.0, 1.0, 1.0, 1.0, 1.0, 1.0, 1.0, 1.0, 1.0, 1.0, 1.0, 1.0, 1.0, 1.0, 1.0, 1.0, 1.0, 1.0, 1.0, 1.0, 1.0, 1.0, 1.0, 1.0, 1.0, 1.0, 1.0, 1.0, 1.0, 1.0, 1.0, 1.0, 1.0, 1.0, 1.0, 1.0, 1.0, 1.0, 1.0, 1.0, 1.0, 1.0, 1.0, 1.0, 1.0, 1.0, 1.0, 1.0, 1.0, 1.0, 1.0, 1.0, 1.0, 1.0, 1.0, 1.0, 1.0, 1.0, 1.0, 1.0, 1.0, 1.0, 1.0, 1.0, 1.0, 1.0, 1.0, 1.0, 1.0, 1.0, 1.0, 1.0, 1.0, 1.0, 1.0, 1.0, 1.0, 1.0, 1.0, 1.0, 1.0, 1.0, 1.0, 1.0, 1.0, 1.0, 1.0, 1.0, 1.0, 1.0, 1.0, 1.0, 1.0, 1.0, 1.0, 1.0, 1.0, 1.0, 1.0, 1.0, 1.0, 1.0, 1.0, 1.0, 1.0, 1.0, 1.0, 1.0, 1.0, 1.0, 1.0, 1.0, 1.0, 1.0, 1.0, 1.0, 1.0, 1.0, 1.0, 1.0, 1.0, 1.0, 1.0, 1.0, 1.0, 1.0, 1.0, 1.0, 1.0, 1.0, 1.0, 1.0, 1.0, 1.0, 1.0, 1.0, 1.0, 1.0, 1.0, 1.0, 1.0, 1.0, 1.0, 1.0, 1.0, 1.0, 1.0, 1.0, 1.0, 1.0, 1.0, 1.0, 1.0, 1.0, 1.0, 1.0, 1.0, 1.0, 1.0, 1.0, 1.0, 1.0, 1.0, 1.0, 1.0, 1.0, 1.0, 1.0, 1.0, 1.0, 1.0, 1.0, 1.0, 1.0, 1.0, 1.0, 1.0, 1.0, 1.0, 1.0, 1.0, 1.0, 1.0, 1.0, 1.0, 1.0, 1.0, 1.0, 1.0, 1.0, 1.0, 1.0, 1.0, 1.0, 1.0, 1.0, 1.0, 1.0, 1.0, 1.0, 1.0, 1.0, 1.0, 1.0, 1.0, 1.0, 1.0, 1.0, 1.0, 1.0, 1.0, 1.0, 1.0, 1.0, 1.0, 1.0, 1.0, 1.0, 1.0, 1.0, 1.0, 1.0, 1.0, 1.0, 1.0, 1.0, 1.0, 1.0, 1.0, 1.0, 1.0, 1.0, 1.0, 1.0, 1.0, 1.0, 1.0, 1.0, 1.0, 1.0, 1.0, 1.0, 1.0, 1.0, 1.0, 1.0, 1.0, 1.0, 1.0, 1.0, 1.0, 1.0, 1.0, 1.0, 1.0, 1.0, 1.0, 1.0, 1.0, 1.0, 1.0, 1.0, 1.0, 1.0, 1.0, 1.0, 1.0, 1.0, 1.0, 1.0, 1.0, 1.0, 1.0, 1.0, 1.0, 1.0, 1.0, 1.0, 1.0, 1.0, 1.0, 1.0, 1.0, 1.0, 1.0, 1.0, 1.0, 1.0, 1.0, 1.0, 1.0, 1.0, 1.0, 1.0, 1.0, 1.0, 1.0, 1.0, 1.0, 1.0, 1.0, 1.0, 1.0, 1.0, 1.0, 1.0, 1.0, 1.0, 1.0, 1.0, 1.0, 1.0, 1.0, 1.0, 1.0, 1.0, 1.0, 1.0, 1.0, 1.0, 1.0, 1.0, 1.0, 1.0, 1.0, 1.0, 1.0, 1.0, 1.0, 1.0, 1.0, 1.0, 1.0, 1.0, 1.0, 1.0, 1.0, 1.0, 1.0, 1.0, 1.0, 1.0, 1.0, 1.0, 1.0, 1.0, 1.0, 1.0, 1.0, 1.0, 1.0, 1.0, 1.0, 1.0, 1.0, 1.0, 1.0, 1.0, 1.0, 1.0, 1.0, 1.0, 1.0, 1.0, 1.0, 1.0, 1.0, 1.0, 1.0, 1.0, 1.0, 1.0, 1.0, 1.0, 1.0, 1.0, 1.0, 1.0, 1.0, 1.0, 1.0, 1.0, 1.0, 1.0, 1.0, 1.0, 1.0, 1.0, 1.0, 1.0, 1.0, 1.0, 1.0, 1.0, 1.0, 1.0, 1.0, 1.0, 1.0, 1.0, 1.0, 1.0, 1.0, 1.0, 1.0, 1.0, 1.0, 1.0, 1.0, 1.0, 1.0, 1.0, 1.0, 1.0, 1.0, 1.0, 1.0, 1.0, 1.0, 1.0, 1.0, 1.0, 1.0, 1.0, 1.0, 1.0, 1.0, 1.0, 1.0, 1.0, 1.0, 1.0, 1.0, 1.0, 1.0, 1.0, 1.0, 1.0, 1.0, 1.0, 1.0, 1.0, 1.0, 1.0, 1.0, 1.0, 1.0, 1.0, 1.0, 1.0, 1.0, 1.0, 1.0, 1.0, 1.0, 1.0, 1.0, 1.0, 1.0, 1.0, 1.0, 1.0, 1.0, 1.0, 1.0, 1.0, 1.0, 1.0, 1.0, 1.0, 1.0, 1.0, 1.0, 1.0, 1.0, 1.0, 1.0, 1.0, 1.0, 1.0, 1.0, 1.0, 1.0, 1.0, 1.0, 1.0, 1.0, 1.0, 1.0, 1.0, 1.0, 1.0, 1.0, 1.0, 1.0, 1.0, 1.0, 1.0, 1.0, 1.0, 1.0, 1.0, 1.0, 1.0, 1.0, 1.0, 1.0, 1.0, 1.0, 1.0, 1.0, 1.0, 1.0, 1.0, 1.0, 1.0, 1.0, 1.0, 1.0, 1.0, 1.0, 1.0, 1.0, 1.0, 1.0, 1.0, 1.0, 1.0, 1.0, 1.0, 1.0, 1.0, 1.0, 1.0, 1.0, 1.0, 1.0, 1.0, 1.0, 1.0, 1.0, 1.0, 1.0, 1.0, 1.0, 1.0, 1.0, 1.0, 1.0, 1.0, 1.0, 1.0, 1.0, 1.0, 1.0, 1.0, 1.0, 1.0, 1.0, 1.0, 1.0, 1.0, 1.0, 1.0, 1.0, 1.0, 1.0, 1.0, 1.0, 1.0, 1.0, 1.0, 1.0, 1.0, 1.0, 1.0, 1.0, 1.0, 1.0, 1.0, 1.0, 1.0, 1.0, 1.0, 1.0, 1.0, 1.0, 1.0, 1.0, 1.0, 1.0, 1.0, 1.0, 1.0, 1.0, 1.0, 1.0, 1.0, 1.0, 1.0, 1.0, 1.0, 1.0, 1.0, 1.0, 1.0, 1.0, 1.0, 1.0, 1.0, 1.0, 1.0, 1.0, 1.0, 1.0, 1.0, 1.0, 1.0, 1.0, 1.0, 1.0, 1.0, 1.0, 1.0, 1.0, 1.0, 1.0, 1.0, 1.0, 1.0, 1.0, 1.0, 1.0, 1.0, 1.0, 1.0, 1.0, 1.0, 1.0, 1.0, 1.0, 1.0, 1.0, 1.0, 1.0, 1.0, 1.0, 1.0, 1.0, 1.0, 1.0, 1.0, 1.0, 1.0, 1.0, 1.0, 1.0, 1.0, 1.0, 1.0, 1.0, 1.0, 1.0, 1.0, 1.0, 1.0, 1.0, 1.0, 1.0, 1.0, 1.0, 1.0, 1.0, 1.0, 1.0, 1.0, 1.0, 1.0, 1.0, 1.0, 1.0, 1.0, 1.0, 1.0, 1.0, 1.0, 1.0, 1.0, 1.0, 1.0, 1.0, 1.0, 1.0, 1.0, 1.0, 1.0, 1.0, 1.0, 1.0, 1.0, 1.0, 1.0, 1.0, 1.0, 1.0, 1.0, 1.0, 1.0, 1.0, 1.0, 1.0, 1.0, 1.0, 1.0, 1.0, 1.0, 1.0, 1.0, 1.0, 1.0, 1.0, 1.0, 1.0, 1.0, 1.0, 1.0, 1.0, 1.0, 1.0, 1.0, 1.0, 1.0, 1.0, 1.0, 1.0, 1.0, 1.0, 1.0, 1.0, 1.0, 1.0, 1.0, 1.0, 1.0, 1.0, 1.0, 1.0, 1.0, 1.0, 1.0, 1.0, 1.0, 1.0, 1.0, 1.0, 1.0, 1.0, 1.0, 1.0, 1.0, 1.0, 1.0, 1.0, 1.0, 1.0, 1.0, 1.0, 1.0, 1.0, 1.0, 1.0, 1.0, 1.0, 1.0, 1.0, 1.0, 1.0, 1.0, 1.0, 1.0, 1.0, 1.0, 1.0, 1.0, 1.0, 1.0, 1.0, 1.0, 1.0, 1.0, 1.0, 1.0, 1.0, 1.0, 1.0, 1.0, 1.0, 1.0, 1.0, 1.0, 1.0, 1.0, 1.0, 1.0, 1.0, 1.0, 1.0, 1.0, 1.0, 1.0, 1.0, 1.0, 1.0, 1.0, 1.0, 1.0, 1.0, 1.0, 1.0, 1.0, 1.0, 1.0, 1.0, 1.0, 1.0, 1.0, 1.0, 1.0, 1.0, 1.0, 1.0, 1.0, 1.0, 1.0, 1.0, 1.0, 1.0, 1.0, 1.0, 1.0, 1.0, 1.0, 1.0, 1.0, 1.0, 1.0, 1.0, 1.0, 1.0, 1.0, 1.0, 1.0, 1.0, 1.0, 1.0, 1.0, 1.0, 1.0, 1.0, 1.0, 1.0, 1.0, 1.0, 1.0, 1.0, 1.0, 1.0, 1.0, 1.0, 1.0, 1.0, 1.0, 1.0, 1.0, 1.0, 1.0, 1.0, 1.0, 1.0, 1.0, 1.0, 1.0, 1.0, 1.0, 1.0, 1.0, 1.0, 1.0, 1.0, 1.0, 1.0, 1.0, 1.0, 1.0, 1.0, 1.0, 1.0, 1.0, 1.0, 1.0, 1.0, 1.0, 1.0, 1.0, 1.0, 1.0, 1.0, 1.0, 1.0, 1.0, 1.0, 1.0, 1.0, 1.0, 1.0, 1.0, 1.0, 1.0, 1.0, 1.0, 1.0, 1.0, 1.0, 1.0, 1.0, 1.0, 1.0, 1.0, 1.0, 1.0, 1.0, 1.0, 1.0, 1.0, 1.0, 1.0, 1.0, 1.0, 1.0, 1.0, 1.0, 1.0, 1.0, 1.0, 1.0, 1.0, 1.0, 1.0, 1.0, 1.0, 1.0, 1.0, 1.0, 1.0, 1.0, 1.0, 1.0, 1.0, 1.0, 1.0, 1.0, 1.0, 1.0, 1.0, 1.0, 1.0, 1.0, 1.0, 1.0, 1.0, 1.0, 1.0, 1.0, 1.0, 1.0, 1.0, 1.0, 1.0, 1.0, 1.0, 1.0, 1.0, 1.0, 1.0, 1.0, 1.0, 1.0, 1.0, 1.0, 1.0, 1.0, 1.0, 1.0, 1.0, 1.0, 1.0, 1.0, 1.0, 1.0, 1.0, 1.0, 1.0, 1.0, 1.0, 1.0, 1.0, 1.0, 1.0, 1.0, 1.0, 1.0, 1.0, 1.0, 1.0, 1.0, 1.0, 1.0, 1.0, 1.0, 1.0, 1.0, 1.0, 1.0, 1.0, 1.0, 1.0, 1.0, 1.0, 1.0, 1.0, 1.0, 1.0, 1.0, 1.0, 1.0, 1.0, 1.0, 1.0, 1.0, 1.0, 1.0, 1.0, 1.0, 1.0, 1.0, 1.0, 1.0, 1.0, 1.0, 1.0, 1.0, 1.0, 1.0, 1.0, 1.0, 1.0, 1.0, 1.0, 1.0, 1.0, 1.0, 1.0, 1.0, 1.0, 1.0, 1.0, 1.0, 1.0, 1.0, 1.0, 1.0, 1.0, 1.0, 1.0, 1.0, 1.0, 1.0, 1.0, 1.0, 1.0, 1.0, 1.0, 1.0, 1.0, 1.0, 1.0, 1.0, 1.0, 1.0, 1.0, 1.0, 1.0, 1.0, 1.0, 1.0, 1.0, 1.0, 1.0, 1.0, 1.0, 1.0, 1.0, 1.0, 1.0, 1.0, 1.0, 1.0, 1.0, 1.0, 1.0, 1.0, 1.0, 1.0, 1.0, 1.0, 1.0, 1.0, 1.0, 1.0, 1.0, 1.0, 1.0, 1.0, 1.0, 1.0, 1.0, 1.0, 1.0, 1.0, 1.0, 1.0, 1.0, 1.0, 1.0, 1.0, 1.0, 1.0, 1.0, 1.0, 1.0, 1.0, 1.0, 1.0, 1.0, 1.0, 1.0, 1.0, 1.0, 1.0, 1.0, 1.0, 1.0, 1.0, 1.0, 1.0, 1.0, 1.0, 1.0, 1.0, 1.0, 1.0, 1.0, 1.0, 1.0, 1.0, 1.0, 1.0, 1.0, 1.0, 1.0, 1.0, 1.0, 1.0, 1.0, 1.0, 1.0, 1.0, 1.0, 1.0, 1.0, 1.0, 1.0, 1.0, 1.0, 1.0, 1.0, 1.0, 1.0, 1.0, 1.0, 1.0, 1.0, 1.0, 1.0, 1.0, 1.0, 1.0, 1.0, 1.0, 1.0, 1.0, 1.0, 1.0, 1.0, 1.0, 1.0, 1.0, 1.0, 1.0, 1.0, 1.0, 1.0, 1.0, 1.0, 1.0, 1.0, 1.0, 1.0, 1.0, 1.0, 1.0, 1.0, 1.0, 1.0, 1.0, 1.0, 1.0, 1.0, 1.0, 1.0, 1.0, 1.0, 1.0, 1.0, 1.0, 1.0, 1.0, 1.0, 1.0, 1.0, 1.0, 1.0, 1.0, 1.0, 1.0, 1.0, 1.0, 1.0, 1.0, 1.0, 1.0, 1.0, 1.0, 1.0, 1.0, 1.0, 1.0, 1.0, 1.0, 1.0, 1.0, 1.0, 1.0, 1.0, 1.0, 1.0, 1.0, 1.0, 1.0, 1.0, 1.0, 1.0, 1.0, 1.0, 1.0, 1.0, 1.0, 1.0, 1.0, 1.0, 1.0, 1.0, 1.0, 1.0, 1.0, 1.0, 1.0, 1.0, 1.0, 1.0, 1.0, 1.0, 1.0, 1.0, 1.0, 1.0, 1.0, 1.0, 1.0, 1.0, 1.0, 1.0, 1.0, 1.0, 1.0, 1.0, 1.0, 1.0, 1.0, 1.0, 1.0, 1.0, 1.0, 1.0, 1.0, 1.0, 1.0, 1.0, 1.0, 1.0, 1.0, 1.0, 1.0, 1.0, 1.0, 1.0, 1.0, 1.0, 1.0, 1.0, 1.0, 1.0, 1.0, 1.0, 1.0, 1.0, 1.0, 1.0, 1.0, 1.0, 1.0, 1.0, 1.0, 1.0, 1.0, 1.0, 1.0, 1.0, 1.0, 1.0, 1.0, 1.0, 1.0, 1.0, 1.0, 1.0, 1.0, 1.0, 1.0, 1.0, 1.0, 1.0, 1.0, 1.0, 1.0, 1.0, 1.0, 1.0, 1.0, 1.0, 1.0, 1.0, 1.0, 1.0, 1.0, 1.0, 1.0, 1.0, 1.0, 1.0, 1.0, 1.0, 1.0, 1.0, 1.0, 1.0, 1.0, 1.0, 1.0, 1.0, 1.0, 1.0, 1.0, 1.0, 1.0, 1.0, 1.0, 1.0, 1.0, 1.0, 1.0, 1.0, 1.0, 1.0, 1.0, 1.0, 1.0, 1.0, 1.0, 1.0, 1.0, 1.0, 1.0, 1.0, 1.0, 1.0, 1.0, 1.0, 1.0, 1.0, 1.0, 1.0, 1.0, 1.0, 1.0, 1.0, 1.0, 1.0, 1.0, 1.0, 1.0, 1.0, 1.0, 1.0, 1.0, 1.0, 1.0, 1.0, 1.0, 1.0, 1.0, 1.0, 1.0, 1.0, 1.0, 1.0, 1.0, 1.0, 1.0, 1.0, 1.0, 1.0, 1.0, 1.0, 1.0, 1.0, 1.0, 1.0, 1.0, 1.0, 1.0, 1.0, 1.0, 1.0, 1.0, 1.0, 1.0, 1.0, 1.0, 1.0, 1.0, 1.0, 1.0, 1.0, 1.0, 1.0, 1.0, 1.0, 1.0, 1.0, 1.0, 1.0, 1.0, 1.0, 1.0, 1.0, 1.0, 1.0, 1.0, 1.0, 1.0, 1.0, 1.0, 1.0, 1.0, 1.0, 1.0, 1.0, 1.0, 1.0, 1.0, 1.0, 1.0, 1.0, 1.0, 1.0, 1.0, 1.0, 1.0, 1.0, 1.0, 1.0, 1.0, 1.0, 1.0, 1.0, 1.0, 1.0, 1.0, 1.0, 1.0, 1.0, 1.0, 1.0, 1.0, 1.0, 1.0, 1.0, 1.0, 1.0, 1.0, 1.0, 1.0, 1.0, 1.0, 1.0, 1.0, 1.0, 1.0, 1.0, 1.0, 1.0, 1.0, 1.0, 1.0, 1.0, 1.0, 1.0, 1.0, 1.0, 1.0, 1.0, 1.0, 1.0, 1.0, 1.0, 1.0, 1.0, 1.0, 1.0, 1.0, 1.0, 1.0, 1.0, 1.0, 1.0, 1.0, 1.0, 1.0, 1.0, 1.0, 1.0, 1.0, 1.0, 1.0, 1.0, 1.0, 1.0, 1.0, 1.0, 1.0, 1.0, 1.0, 1.0, 1.0, 1.0, 1.0, 1.0, 1.0, 1.0, 1.0, 1.0, 1.0, 1.0, 1.0, 1.0, 1.0, 1.0, 1.0, 1.0, 1.0, 1.0, 1.0, 1.0, 1.0, 1.0, 1.0, 1.0, 1.0, 1.0, 1.0, 1.0, 1.0, 1.0, 1.0, 1.0, 1.0, 1.0, 1.0, 1.0, 1.0, 1.0, 1.0, 1.0, 1.0, 1.0, 1.0, 1.0, 1.0, 1.0, 1.0, 1.0, 1.0, 1.0, 1.0, 1.0, 1.0, 1.0, 1.0, 1.0, 1.0, 1.0, 1.0, 1.0, 1.0, 1.0, 1.0, 1.0, 1.0, 1.0, 1.0, 1.0, 1.0, 1.0, 1.0, 1.0, 1.0, 1.0, 1.0, 1.0, 1.0, 1.0, 1.0, 1.0, 1.0, 1.0, 1.0, 1.0, 1.0, 1.0, 1.0, 1.0, 1.0, 1.0, 1.0, 1.0, 1.0, 1.0, 1.0, 1.0, 1.0, 1.0, 1.0, 1.0, 1.0, 1.0, 1.0, 1.0, 1.0, 1.0, 1.0, 1.0, 1.0, 1.0, 1.0, 1.0, 1.0, 1.0, 1.0, 1.0, 1.0, 1.0, 1.0, 1.0, 1.0, 1.0, 1.0, 1.0, 1.0, 1.0, 1.0, 1.0, 1.0, 1.0, 1.0, 1.0, 1.0, 1.0, 1.0, 1.0, 1.0, 1.0, 1.0, 1.0, 1.0, 1.0, 1.0, 1.0, 1.0, 1.0, 1.0, 1.0, 1.0, 1.0, 1.0, 1.0, 1.0, 1.0, 1.0, 1.0, 1.0, 1.0, 1.0, 1.0, 1.0, 1.0, 1.0, 1.0, 1.0, 1.0, 1.0, 1.0, 1.0, 1.0, 1.0, 1.0, 1.0, 1.0, 1.0, 1.0, 1.0, 1.0, 1.0, 1.0, 1.0, 1.0, 1.0, 1.0, 1.0, 1.0, 1.0, 1.0, 1.0, 1.0, 1.0, 1.0, 1.0, 1.0, 1.0, 1.0, 1.0, 1.0, 1.0, 1.0, 1.0, 1.0, 1.0, 1.0, 1.0, 1.0, 1.0, 1.0, 1.0, 1.0, 1.0, 1.0, 1.0, 1.0, 1.0, 1.0, 1.0, 1.0, 1.0, 1.0, 1.0, 1.0, 1.0, 1.0, 1.0, 1.0, 1.0, 1.0, 1.0, 1.0, 1.0, 1.0, 1.0, 1.0, 1.0, 1.0, 1.0, 1.0, 1.0, 1.0, 1.0, 1.0, 1.0, 1.0, 1.0, 1.0, 1.0, 1.0, 1.0, 1.0, 1.0, 1.0, 1.0, 1.0, 1.0, 1.0, 1.0, 1.0, 1.0, 1.0, 1.0, 1.0, 1.0, 1.0, 1.0, 1.0, 1.0, 1.0, 1.0, 1.0, 1.0, 1.0, 1.0, 1.0, 1.0, 1.0, 1.0, 1.0, 1.0, 1.0, 1.0, 1.0, 1.0, 1.0, 1.0, 1.0, 1.0, 1.0, 1.0, 1.0, 1.0, 1.0, 1.0, 1.0, 1.0, 1.0, 1.0, 1.0, 1.0, 1.0, 1.0, 1.0, 1.0, 1.0, 1.0, 1.0, 1.0, 1.0, 1.0, 1.0, 1.0, 1.0, 1.0, 1.0, 1.0, 1.0, 1.0, 1.0, 1.0, 1.0, 1.0, 1.0, 1.0, 1.0, 1.0, 1.0, 1.0, 1.0, 1.0, 1.0, 1.0, 1.0, 1.0, 1.0, 1.0, 1.0, 1.0, 1.0, 1.0, 1.0, 1.0, 1.0, 1.0, 1.0, 1.0, 1.0, 1.0, 1.0, 1.0, 1.0, 1.0, 1.0, 1.0, 1.0, 1.0, 1.0, 1.0, 1.0, 1.0, 1.0, 1.0, 1.0, 1.0, 1.0, 1.0, 1.0, 1.0, 1.0, 1.0, 1.0, 1.0, 1.0, 1.0, 1.0, 1.0, 1.0, 1.0, 1.0, 1.0, 1.0, 1.0, 1.0, 1.0, 1.0, 1.0, 1.0, 1.0, 1.0, 1.0, 1.0, 1.0, 1.0, 1.0, 1.0, 1.0, 1.0, 1.0, 1.0, 1.0, 1.0, 1.0, 1.0, 1.0, 1.0, 1.0, 1.0, 1.0, 1.0, 1.0, 1.0, 1.0, 1.0, 1.0, 1.0, 1.0, 1.0, 1.0, 1.0, 1.0, 1.0, 1.0, 1.0, 1.0, 1.0, 1.0, 1.0, 1.0, 1.0, 1.0, 1.0, 1.0, 1.0, 1.0, 1.0, 1.0, 1.0, 1.0, 1.0, 1.0, 1.0, 1.0, 1.0, 1.0, 1.0, 1.0, 1.0, 1.0, 1.0, 1.0, 1.0, 1.0, 1.0, 1.0, 1.0, 1.0, 1.0, 1.0, 1.0, 1.0, 1.0, 1.0, 1.0, 1.0, 1.0, 1.0, 1.0, 1.0, 1.0, 1.0, 1.0, 1.0, 1.0, 1.0, 1.0, 1.0, 1.0, 1.0, 1.0, 1.0, 1.0, 1.0, 1.0, 1.0, 1.0, 1.0, 1.0, 1.0, 1.0, 1.0, 1.0, 1.0, 1.0, 1.0, 1.0, 1.0, 1.0, 1.0, 1.0, 1.0, 1.0, 1.0, 1.0, 1.0, 1.0, 1.0, 1.0, 1.0, 1.0, 1.0, 1.0, 1.0, 1.0, 1.0, 1.0, 1.0, 1.0, 1.0, 1.0, 1.0, 1.0, 1.0, 1.0, 1.0, 1.0, 1.0, 1.0, 1.0, 1.0, 1.0, 1.0, 1.0, 1.0, 1.0, 1.0, 1.0, 1.0, 1.0, 1.0, 1.0, 1.0, 1.0, 1.0, 1.0, 1.0, 1.0, 1.0, 1.0, 1.0, 1.0, 1.0, 1.0, 1.0, 1.0, 1.0, 1.0, 1.0, 1.0, 1.0, 1.0, 1.0, 1.0, 1.0, 1.0, 1.0, 1.0, 1.0, 1.0, 1.0, 1.0, 1.0, 1.0, 1.0, 1.0, 1.0, 1.0, 1.0, 1.0, 1.0, 1.0, 1.0, 1.0, 1.0, 1.0, 1.0, 1.0, 1.0, 1.0, 1.0, 1.0, 1.0, 1.0, 1.0, 1.0, 1.0, 1.0, 1.0, 1.0, 1.0, 1.0, 1.0, 1.0, 1.0, 1.0, 1.0, 1.0, 1.0, 1.0, 1.0, 1.0, 1.0, 1.0, 1.0, 1.0, 1.0, 1.0, 1.0, 1.0, 1.0, 1.0, 1.0, 1.0, 1.0, 1.0, 1.0, 1.0, 1.0, 1.0, 1.0, 1.0, 1.0, 1.0, 1.0, 1.0, 1.0, 1.0, 1.0, 1.0, 1.0, 1.0, 1.0, 1.0, 1.0, 1.0, 1.0, 1.0, 1.0, 1.0, 1.0, 1.0, 1.0, 1.0, 1.0, 1.0, 1.0, 1.0, 1.0, 1.0, 1.0, 1.0, 1.0, 1.0, 1.0, 1.0, 1.0, 1.0, 1.0, 1.0, 1.0, 1.0, 1.0, 1.0, 1.0, 1.0, 1.0, 1.0, 1.0, 1.0, 1.0, 1.0, 1.0, 1.0, 1.0, 1.0, 1.0, 1.0, 1.0, 1.0, 1.0, 1.0, 1.0, 1.0, 1.0, 1.0, 1.0, 1.0, 1.0, 1.0, 1.0, 1.0, 1.0, 1.0, 1.0, 1.0, 1.0, 1.0, 1.0, 1.0, 1.0, 1.0, 1.0, 1.0, 1.0, 1.0, 1.0, 1.0, 1.0, 1.0, 1.0, 1.0, 1.0, 1.0, 1.0, 1.0, 1.0, 1.0, 1.0, 1.0, 1.0, 1.0, 1.0, 1.0, 1.0, 1.0, 1.0, 1.0, 1.0, 1.0, 1.0, 1.0, 1.0, 1.0, 1.0, 1.0, 1.0, 1.0, 1.0, 1.0, 1.0, 1.0, 1.0, 1.0, 1.0, 1.0, 1.0, 1.0, 1.0, 1.0, 1.0, 1.0, 1.0, 1.0, 1.0, 1.0, 1.0, 1.0, 1.0, 1.0, 1.0, 1.0, 1.0, 1.0, 1.0, 1.0, 1.0, 1.0, 1.0, 1.0, 1.0, 1.0, 1.0, 1.0, 1.0, 1.0, 1.0, 1.0, 1.0, 1.0, 1.0, 1.0, 1.0, 1.0, 1.0, 1.0, 1.0, 1.0, 1.0, 1.0, 1.0, 1.0, 1.0, 1.0, 1.0, 1.0, 1.0, 1.0, 1.0, 1.0, 1.0, 1.0, 1.0, 1.0, 1.0, 1.0, 1.0, 1.0, 1.0, 1.0, 1.0, 1.0, 1.0, 1.0, 1.0, 1.0, 1.0, 1.0, 1.0, 1.0, 1.0, 1.0, 1.0, 1.0, 1.0, 1.0, 1.0, 1.0, 1.0, 1.0, 1.0, 1.0, 1.0, 1.0, 1.0, 1.0, 1.0, 1.0, 1.0, 1.0, 1.0, 1.0, 1.0, 1.0, 1.0, 1.0, 1.0, 1.0, 1.0, 1.0, 1.0, 1.0, 1.0, 1.0, 1.0, 1.0, 1.0, 1.0, 1.0, 1.0, 1.0, 1.0, 1.0, 1.0, 1.0, 1.0, 1.0, 1.0, 1.0, 1.0, 1.0, 1.0, 1.0, 1.0, 1.0, 1.0, 1.0, 1.0, 1.0, 1.0, 1.0, 1.0, 1.0, 1.0, 1.0, 1.0, 1.0, 1.0, 1.0, 1.0, 1.0, 1.0, 1.0, 1.0, 1.0, 1.0, 1.0, 1.0, 1.0, 1.0, 1.0, 1.0, 1.0, 1.0, 1.0, 1.0, 1.0, 1.0, 1.0, 1.0, 1.0, 1.0, 1.0, 1.0, 1.0, 1.0, 1.0, 1.0, 1.0, 1.0, 1.0, 1.0, 1.0, 1.0, 1.0, 1.0, 1.0, 1.0, 1.0, 1.0, 1.0, 1.0, 1.0, 1.0, 1.0, 1.0, 1.0, 1.0, 1.0, 1.0, 1.0, 1.0, 1.0, 1.0, 1.0, 1.0, 1.0, 1.0, 1.0, 1.0, 1.0, 1.0, 1.0, 1.0, 1.0, 1.0, 1.0, 1.0, 1.0, 1.0, 1.0, 1.0, 1.0, 1.0, 1.0, 1.0, 1.0, 1.0, 1.0, 1.0, 1.0, 1.0, 1.0, 1.0, 1.0, 1.0, 1.0, 1.0, 1.0, 1.0, 1.0, 1.0, 1.0, 1.0, 1.0, 1.0, 1.0, 1.0, 1.0, 1.0, 1.0, 1.0, 1.0, 1.0, 1.0, 1.0, 1.0, 1.0, 1.0, 1.0, 1.0, 1.0, 1.0, 1.0, 1.0, 1.0, 1.0, 1.0, 1.0, 1.0, 1.0, 1.0, 1.0, 1.0, 1.0, 1.0, 1.0, 1.0, 1.0, 1.0, 1.0, 1.0, 1.0, 1.0, 1.0, 1.0, 1.0, 1.0, 1.0, 1.0, 1.0, 1.0, 1.0, 1.0, 1.0, 1.0, 1.0, 1.0, 1.0, 1.0, 1.0, 1.0, 1.0, 1.0, 1.0, 1.0, 1.0, 1.0, 1.0, 1.0, 1.0, 1.0, 1.0, 1.0, 1.0, 1.0, 1.0, 1.0, 1.0, 1.0, 1.0, 1.0, 1.0, 1.0, 1.0, 1.0, 1.0, 1.0, 1.0, 1.0, 1.0, 1.0, 1.0, 1.0, 1.0, 1.0, 1.0, 1.0, 1.0, 1.0, 1.0, 1.0, 1.0, 1.0, 1.0, 1.0, 1.0, 1.0, 1.0, 1.0, 1.0, 1.0, 1.0, 1.0, 1.0, 1.0, 1.0, 1.0, 1.0, 1.0, 1.0, 1.0, 1.0, 1.0, 1.0, 1.0, 1.0, 1.0, 1.0, 1.0, 1.0, 1.0, 1.0, 1.0, 1.0, 1.0, 1.0, 1.0, 1.0, 1.0, 1.0, 1.0, 1.0, 1.0, 1.0, 1.0, 1.0, 1.0, 1.0, 1.0, 1.0, 1.0, 1.0, 1.0, 1.0, 1.0, 1.0, 1.0, 1.0, 1.0, 1.0, 1.0, 1.0, 1.0, 1.0, 1.0, 1.0, 1.0, 1.0, 1.0, 1.0, 1.0, 1.0, 1.0, 1.0, 1.0, 1.0, 1.0, 1.0, 1.0, 1.0, 1.0, 1.0, 1.0, 1.0, 1.0, 1.0, 1.0, 1.0, 1.0, 1.0, 1.0, 1.0, 1.0, 1.0, 1.0, 1.0, 1.0, 1.0, 1.0, 1.0, 1.0, 1.0, 1.0, 1.0, 1.0, 1.0, 1.0, 1.0, 1.0, 1.0, 1.0, 1.0, 1.0, 1.0, 1.0, 1.0, 1.0, 1.0, 1.0, 1.0, 1.0, 1.0, 1.0, 1.0, 1.0, 1.0, 1.0, 1.0, 1.0, 1.0, 1.0, 1.0, 1.0, 1.0, 1.0, 1.0, 1.0, 1.0, 1.0, 1.0, 1.0, 1.0, 1.0, 1.0, 1.0, 1.0, 1.0, 1.0, 1.0, 1.0, 1.0, 1.0, 1.0, 1.0, 1.0, 1.0, 1.0, 1.0, 1.0, 1.0, 1.0, 1.0, 1.0, 1.0, 1.0, 1.0, 1.0, 1.0, 1.0, 1.0, 1.0, 1.0, 1.0, 1.0, 1.0, 1.0, 1.0, 1.0, 1.0, 1.0, 1.0, 1.0, 1.0, 1.0, 1.0, 1.0, 1.0, 1.0, 1.0, 1.0, 1.0, 1.0, 1.0, 1.0, 1.0, 1.0, 1.0, 1.0, 1.0, 1.0, 1.0, 1.0, 1.0, 1.0, 1.0, 1.0, 1.0, 1.0, 1.0, 1.0, 1.0, 1.0, 1.0, 1.0, 1.0, 1.0, 1.0, 1.0, 1.0, 1.0, 1.0, 1.0, 1.0, 1.0, 1.0, 1.0, 1.0, 1.0, 1.0, 1.0, 1.0, 1.0, 1.0, 1.0, 1.0, 1.0, 1.0, 1.0, 1.0, 1.0, 1.0, 1.0, 1.0, 1.0, 1.0, 1.0, 1.0, 1.0, 1.0, 1.0, 1.0, 1.0, 1.0, 1.0, 1.0, 1.0, 1.0, 1.0, 1.0, 1.0, 1.0, 1.0, 1.0, 1.0, 1.0, 1.0, 1.0, 1.0, 1.0, 1.0, 1.0, 1.0, 1.0, 1.0, 1.0, 1.0, 1.0, 1.0, 1.0, 1.0, 1.0, 1.0, 1.0, 1.0, 1.0, 1.0, 1.0, 1.0, 1.0, 1.0, 1.0, 1.0, 1.0, 1.0, 1.0, 1.0, 1.0, 1.0, 1.0, 1.0, 1.0, 1.0, 1.0, 1.0, 1.0, 1.0, 1.0, 1.0, 1.0, 1.0, 1.0, 1.0, 1.0, 1.0, 1.0, 1.0, 1.0, 1.0, 1.0, 1.0, 1.0, 1.0, 1.0, 1.0, 1.0, 1.0, 1.0, 1.0, 1.0, 1.0, 1.0, 1.0, 1.0, 1.0, 1.0, 1.0, 1.0, 1.0, 1.0, 1.0, 1.0, 1.0, 1.0, 1.0, 1.0, 1.0, 1.0, 1.0, 1.0, 1.0, 1.0, 1.0, 1.0, 1.0, 1.0, 1.0, 1.0, 1.0, 1.0, 1.0, 1.0, 1.0, 1.0, 1.0, 1.0, 1.0, 1.0, 1.0, 1.0, 1.0, 1.0, 1.0, 1.0, 1.0, 1.0, 1.0, 1.0, 1.0, 1.0, 1.0, 1.0, 1.0, 1.0, 1.0, 1.0, 1.0, 1.0, 1.0, 1.0, 1.0, 1.0, 1.0, 1.0, 1.0, 1.0, 1.0, 1.0, 1.0, 1.0, 1.0, 1.0, 1.0, 1.0, 1.0, 1.0, 1.0, 1.0, 1.0, 1.0, 1.0, 1.0, 1.0, 1.0, 1.0, 1.0, 1.0, 1.0, 1.0, 1.0, 1.0, 1.0, 1.0, 1.0, 1.0, 1.0, 1.0, 1.0, 1.0, 1.0, 1.0, 1.0, 1.0, 1.0, 1.0, 1.0, 1.0, 1.0, 1.0, 1.0, 1.0, 1.0, 1.0, 1.0, 1.0, 1.0, 1.0, 1.0, 1.0, 1.0, 1.0, 1.0, 1.0, 1.0, 1.0, 1.0, 1.0, 1.0, 1.0, 1.0, 1.0, 1.0, 1.0, 1.0, 1.0, 1.0, 1.0, 1.0, 1.0, 1.0, 1.0, 1.0, 1.0, 1.0, 1.0, 1.0, 1.0, 1.0, 1.0, 1.0, 1.0, 1.0, 1.0, 1.0, 1.0, 1.0, 1.0, 1.0, 1.0, 1.0, 1.0, 1.0, 1.0, 1.0, 1.0, 1.0, 1.0, 1.0, 1.0, 1.0, 1.0, 1.0, 1.0, 1.0, 1.0, 1.0, 1.0, 1.0, 1.0, 1.0, 1.0, 1.0, 1.0, 1.0, 1.0, 1.0, 1.0, 1.0, 1.0, 1.0, 1.0, 1.0, 1.0, 1.0, 1.0, 1.0, 1.0, 1.0, 1.0, 1.0, 1.0, 1.0, 1.0, 1.0, 1.0, 1.0, 1.0, 1.0, 1.0, 1.0, 1.0, 1.0, 1.0, 1.0, 1.0, 1.0, 1.0, 1.0, 1.0, 1.0, 1.0, 1.0, 1.0, 1.0, 1.0, 1.0, 1.0, 1.0, 1.0, 1.0, 1.0, 1.0, 1.0, 1.0, 1.0, 1.0, 1.0, 1.0, 1.0, 1.0, 1.0, 1.0, 1.0, 1.0, 1.0, 1.0, 1.0, 1.0, 1.0, 1.0, 1.0, 1.0, 1.0, 1.0, 1.0, 1.0, 1.0, 1.0, 1.0, 1.0, 1.0, 1.0, 1.0, 1.0, 1.0, 1.0, 1.0, 1.0, 1.0, 1.0, 1.0, 1.0, 1.0, 1.0, 1.0, 1.0, 1.0, 1.0, 1.0, 1.0, 1.0, 1.0, 1.0, 1.0, 1.0, 1.0, 1.0, 1.0, 1.0, 1.0, 1.0, 1.0, 1.0, 1.0, 1.0, 1.0, 1.0, 1.0, 1.0, 1.0, 1.0, 1.0, 1.0, 1.0, 1.0, 1.0, 1.0, 1.0, 1.0, 1.0, 1.0, 1.0, 1.0, 1.0, 1.0, 1.0, 1.0, 1.0, 1.0, 1.0, 1.0, 1.0, 1.0, 1.0, 1.0, 1.0, 1.0, 1.0, 1.0, 1.0, 1.0, 1.0, 1.0, 1.0, 1.0, 1.0, 1.0, 1.0, 1.0, 1.0, 1.0, 1.0, 1.0, 1.0, 1.0, 1.0, 1.0, 1.0, 1.0, 1.0, 1.0, 1.0, 1.0, 1.0, 1.0, 1.0, 1.0, 1.0, 1.0, 1.0, 1.0, 1.0, 1.0, 1.0, 1.0, 1.0, 1.0, 1.0, 1.0, 1.0, 1.0, 1.0, 1.0, 1.0, 1.0, 1.0, 1.0, 1.0, 1.0, 1.0, 1.0, 1.0, 1.0, 1.0, 1.0, 1.0, 1.0, 1.0, 1.0, 1.0, 1.0, 1.0, 1.0, 1.0, 1.0, 1.0, 1.0, 1.0, 1.0, 1.0, 1.0, 1.0, 1.0, 1.0, 1.0, 1.0, 1.0, 1.0, 1.0, 1.0, 1.0, 1.0, 1.0, 1.0, 1.0, 1.0, 1.0, 1.0, 1.0, 1.0, 1.0, 1.0, 1.0, 1.0, 1.0, 1.0, 1.0, 1.0, 1.0])
me_cube_004.materials.append(mat_material)
me_cube_004.use_remesh_fix_poles = True
me_cube_004.use_remesh_preserve_attributes = False
me_cube_004.use_mirror_x = True
me_cube_004.update()

# ---- objects
ob_light = bpy.data.objects.new('Light', light_light)
ob_camera = bpy.data.objects.new('Camera', cam_camera)
ob_base = bpy.data.objects.new('Base', me_cube_004)

# ---- transforms, parenting, visibility, modifiers, constraints
ob_light.location = (4.076, 1.005, 5.904)
ob_light.rotation_euler = (0.6503, 0.05522, 1.866)
ob_light.lock_rotations_4d = False
ob_light.empty_display_type = 'ARROWS'
ob_light.color = (0.0, 0.0, 0.0, 0.0)
ob_light.lineart.crease_threshold = 0.0
ob_camera.location = (7.359, -6.926, 4.958)
ob_camera.rotation_euler = (1.109, 0.0, 0.8149)
ob_camera.lock_rotations_4d = False
ob_camera.empty_display_type = 'ARROWS'
ob_camera.color = (0.0, 0.0, 0.0, 0.0)
ob_camera.display_type = 'WIRE'
ob_camera.lineart.crease_threshold = 0.0
ob_base.location = (1.327, -1.313, 1.366)
ob_base.use_mesh_mirror_x = True
_m = ob_base.modifiers.new('Subdivision', 'SUBSURF')

# ---- collection membership
col_collection.objects.link(ob_light)
col_collection.objects.link(ob_camera)
col_collection.objects.link(ob_base)

# ---- scene / render settings (as saved in the file)
scene.camera = ob_camera
scene.frame_start = 1; scene.frame_end = 250; scene.frame_set(192)
scene.render.engine = 'BLENDER_EEVEE_NEXT'
scene.cycles.use_denoising = False
scene.cycles.samples = 128
scene.cycles.sampling_pattern = 'TABULATED_SOBOL'
scene.cycles.use_adaptive_sampling = False
scene.cycles.use_light_tree = False
scene.view_settings.view_transform = 'Filmic'
bpy.context.view_layer.update()
